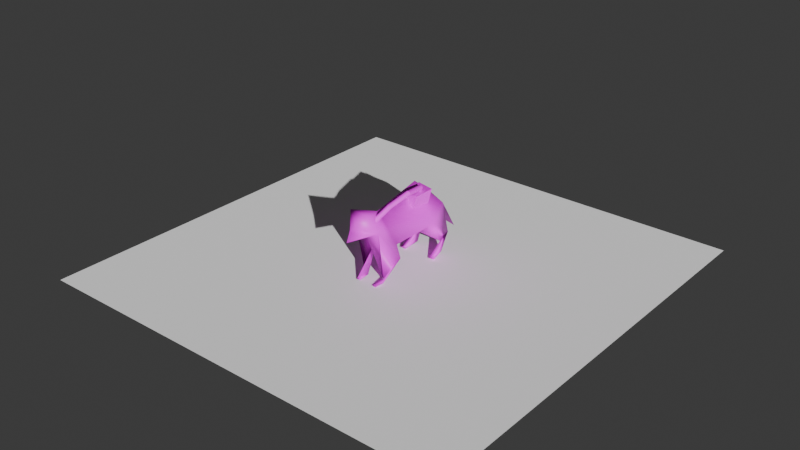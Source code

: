 # Source: CyberRacoonBlend.blend  (saved by Blender 4.1.24; exported with 4.5.12 LTS)
import bpy
from mathutils import Matrix  # noqa: F401  (used for matrix-valued properties, if any)

bpy.ops.wm.read_factory_settings(use_empty=True)
scene = bpy.context.scene
scene.name = 'Scene'

# ---- collections
col_collection = bpy.data.collections.new('Collection'); scene.collection.children.link(col_collection)

# ---- images (referenced by path relative to the original .blend; pixels are not part of the script)
import os
ASSET_DIR = os.environ.get("B2B_ASSET_DIR", "")  # directory of the original .blend (textures are referenced by path, not embedded)
HERE = os.path.dirname(os.path.abspath(__file__))  # packed textures are extracted next to this script under _unpacked/

def load_image(name, relpath, width, height, colorspace="sRGB"):
    """Load a texture the original file referenced (path relative to the .blend, or extracted next to this script)."""
    p = next((c for c in (os.path.join(HERE, relpath), os.path.join(ASSET_DIR, relpath)) if relpath and os.path.exists(c)), "")
    if p:
        img = bpy.data.images.load(p, check_existing=True)
        img.name = name
    else:  # same state as the original file: an image datablock whose file is absent (Cycles renders it pink)
        img = bpy.data.images.new(name, width, height)
        img.source = "FILE"
        img.filepath = "//" + (relpath or name)
    img.colorspace_settings.name = colorspace
    return img
img_10038_racoon_v1_diffuse_jpg = load_image('10038_Racoon_v1_Diffuse.jpg', 'CyberRacoonTexture.png', 1024, 1024, 'sRGB')

# ---- materials (node trees are filled in below, after node groups)
mat_material_004 = bpy.data.materials.new('Material.004')
mat_material_004.use_transparent_shadow = False
mat_material_005 = bpy.data.materials.new('Material.005')
mat_material_005.use_transparent_shadow = False

# ---- material node trees
mat_material_004.use_nodes = True; mat_material_004.node_tree.nodes.clear()
_N = mat_material_004.node_tree.nodes; _L = mat_material_004.node_tree.links
n0 = _N.new('ShaderNodeBsdfPrincipled'); n0.name = 'Principled BSDF'; n0.location = (10, 300)
n1 = _N.new('ShaderNodeOutputMaterial'); n1.name = 'Material Output'; n1.location = (300, 300)
n2 = _N.new('ShaderNodeTexImage'); n2.name = 'Image Texture'; n2.location = (-280, 280)
n2.image = img_10038_racoon_v1_diffuse_jpg
n2.interpolation = 'Closest'
_L.new(n0.outputs[0], n1.inputs[0])
_L.new(n2.outputs[0], n0.inputs[0])
n1.is_active_output = True
mat_material_005.use_nodes = True; mat_material_005.node_tree.nodes.clear()
_N = mat_material_005.node_tree.nodes; _L = mat_material_005.node_tree.links
n0 = _N.new('ShaderNodeBsdfPrincipled'); n0.name = 'Principled BSDF'; n0.location = (10, 300)
n0.inputs[2].default_value = 1.0
n0.inputs[3].default_value = 20.0
n1 = _N.new('ShaderNodeOutputMaterial'); n1.name = 'Material Output'; n1.location = (300, 300)
_L.new(n0.outputs[0], n1.inputs[0])
n1.is_active_output = True

# ---- world
world_world = bpy.data.worlds.new('World'); scene.world = world_world
world_world.use_nodes = True; world_world.node_tree.nodes.clear()
_N = world_world.node_tree.nodes; _L = world_world.node_tree.links
n0 = _N.new('ShaderNodeOutputWorld'); n0.name = 'World Output'; n0.location = (300, 300)
n1 = _N.new('ShaderNodeBackground'); n1.name = 'Background'; n1.location = (10, 300)
n1.inputs[0].default_value = (0.05088, 0.05088, 0.05088, 1.0)
_L.new(n1.outputs[0], n0.inputs[0])
n0.is_active_output = True
world_world.color = (0.05088, 0.05088, 0.05088)
world_world.use_sun_shadow = False
world_world.sun_shadow_jitter_overblur = 0.0

# ---- lights
light_sun = bpy.data.lights.new('Sun', 'SUN')
light_sun.transmission_factor = 0.0
light_sun.energy = 4.11

# ---- meshes
me_10038_racoon_v1_l3_001 = bpy.data.meshes.new('10038_Racoon_v1_L3.001')
me_10038_racoon_v1_l3_001.from_pydata([(0.7249, -13.45, 27.81), (-5.79, -17.63, 22.15), (-8.45, -10.28, 11.48), (-3.84, -13.57, 0.4951), (-2.024, -11.59, 13.51), (-5.254, -13.6, 0.6577), (-2.204, 19.51, 23.23), (-10.11, 8.41, 17.88), (-3.465, 7.699, 11.65), (-6.31, 16.37, 7.098), (-5.911, 21.08, 8.074), (-2.71, 18.38, 15.62), (0.0335, -29.03, 21.11), (-0.5085, -26.6, 24.99), (-4.531, -21.66, 30.06), (-5.128, -6.741, 12.8), (-4.699, -18.89, 0.5352), (-3.143, -18.97, 0.6143), (-7.173, 12.18, 0.7406), (-7.605, 9.473, 0.7922), (-5.722, 9.899, 0.6833), (-8.533, 10.75, 0.5959), (-5.861, 17.77, 0.8441), (-6.128, 13.52, 1.128), (0.1859, 8.159, 31.88), (-0.1056, 33.33, 3.579), (4.162, 20.12, 19.8), (7.531, -8.692, 9.135), (4.313, -6.931, 13.03), (0.4725, -18.89, 19.35), (6.201, 21.06, 7.754), (3.136, 7.514, 11.99), (5.679, 16.86, 5.226), (4.572, 18.29, 10.37), (2.444, -25.93, 25.95), (5.479, -18.37, 22.27), (9.463, 7.857, 17.34), (4.812, -21.35, 29.71), (4.471, -19.31, 0.5887), (2.764, -18.85, 0.6017), (4.803, -15.33, 0.6303), (4.183, -14.4, 1.92), (3.671, -13.51, 0.6355), (8.121, 10.14, 0.8046), (7.261, 14.04, 1.234), (5.802, 9.985, 0.7511), (5.88, 17.58, 0.6144), (1.536, 8.212, 28.51), (3.012, 8.212, 29.86), (1.667, 8.193, 28.36), (3.143, 8.193, 29.71), (1.794, 8.136, 28.22), (3.27, 8.136, 29.57), (1.911, 8.044, 28.1), (3.387, 8.044, 29.45), (2.013, 7.92, 27.98), (3.489, 7.92, 29.33), (2.097, 7.768, 27.89), (3.573, 7.768, 29.24), (2.159, 7.595, 27.82), (3.635, 7.595, 29.17), (2.198, 7.408, 27.78), (3.674, 7.408, 29.13), (2.211, 7.212, 27.77), (3.687, 7.212, 29.12), (2.198, 7.017, 27.78), (3.674, 7.017, 29.13), (2.159, 6.83, 27.82), (3.635, 6.83, 29.17), (2.097, 6.657, 27.89), (3.573, 6.657, 29.24), (2.013, 6.505, 27.98), (3.489, 6.505, 29.33), (1.911, 6.381, 28.1), (3.387, 6.381, 29.45), (1.794, 6.289, 28.22), (3.27, 6.289, 29.57), (1.667, 6.232, 28.36), (3.143, 6.232, 29.71), (1.536, 6.212, 28.51), (3.012, 6.212, 29.86), (1.404, 6.232, 28.65), (2.88, 6.232, 30.0), (1.278, 6.289, 28.79), (2.754, 6.289, 30.14), (1.161, 6.381, 28.92), (2.637, 6.381, 30.27), (1.059, 6.505, 29.03), (2.535, 6.505, 30.38), (0.9747, 6.657, 29.12), (2.451, 6.657, 30.47), (0.9123, 6.83, 29.19), (2.388, 6.83, 30.54), (0.8739, 7.017, 29.23), (2.35, 7.017, 30.58), (0.861, 7.212, 29.24), (2.337, 7.212, 30.59), (0.8739, 7.408, 29.23), (2.35, 7.408, 30.58), (0.9123, 7.595, 29.19), (2.388, 7.595, 30.54), (0.9747, 7.768, 29.12), (2.451, 7.768, 30.47), (1.059, 7.92, 29.03), (2.535, 7.92, 30.38), (1.161, 8.044, 28.92), (2.637, 8.044, 30.27), (1.278, 8.136, 28.79), (2.754, 8.136, 30.14), (1.404, 8.193, 28.65), (2.88, 8.193, 30.0), (4.908, 6.095, 32.24), (4.719, 6.069, 32.29), (5.084, 6.114, 32.16), (5.242, 6.125, 32.04), (5.375, 6.128, 31.9), (5.479, 6.123, 31.73), (5.548, 6.11, 31.55), (5.581, 6.09, 31.35), (5.576, 6.062, 31.16), (5.533, 6.03, 30.97), (5.455, 5.993, 30.8), (5.343, 5.952, 30.64), (5.203, 5.911, 30.51), (5.039, 5.87, 30.41), (4.859, 5.83, 30.34), (4.668, 5.794, 30.32), (4.475, 5.762, 30.32), (4.287, 5.737, 30.37), (4.11, 5.718, 30.45), (3.952, 5.707, 30.57), (3.819, 5.704, 30.71), (3.716, 5.709, 30.88), (3.646, 5.722, 31.06), (3.614, 5.742, 31.26), (3.619, 5.769, 31.45), (3.661, 5.802, 31.64), (3.74, 5.839, 31.81), (3.851, 5.879, 31.97), (3.991, 5.921, 32.1), (4.155, 5.962, 32.2), (4.335, 6.001, 32.27), (4.526, 6.038, 32.3), (6.453, -3.007, 33.47), (6.265, -3.032, 33.52), (6.63, -2.988, 33.39), (6.788, -2.977, 33.27), (6.921, -2.974, 33.13), (7.024, -2.979, 32.96), (7.094, -2.992, 32.78), (7.127, -3.012, 32.59), (7.122, -3.039, 32.39), (7.079, -3.072, 32.2), (7.0, -3.109, 32.03), (6.889, -3.149, 31.87), (6.749, -3.191, 31.74), (6.585, -3.232, 31.64), (6.405, -3.272, 31.58), (6.214, -3.308, 31.55), (6.021, -3.339, 31.56), (5.832, -3.365, 31.6), (5.656, -3.384, 31.69), (5.498, -3.395, 31.8), (5.365, -3.398, 31.95), (5.262, -3.393, 32.11), (5.192, -3.38, 32.3), (5.159, -3.36, 32.49), (5.164, -3.333, 32.68), (5.207, -3.3, 32.87), (5.286, -3.263, 33.05), (5.397, -3.223, 33.2), (5.537, -3.181, 33.33), (5.701, -3.14, 33.43), (5.881, -3.1, 33.5), (6.072, -3.064, 33.53), (4.675, -11.59, 30.4), (4.514, -11.56, 30.51), (4.823, -11.58, 30.27), (4.951, -11.55, 30.13), (5.055, -11.48, 29.97), (5.131, -11.4, 29.82), (5.176, -11.28, 29.66), (5.188, -11.16, 29.51), (5.167, -11.01, 29.38), (5.113, -10.86, 29.27), (5.029, -10.71, 29.18), (4.918, -10.56, 29.11), (4.783, -10.42, 29.08), (4.632, -10.3, 29.07), (4.468, -10.2, 29.1), (4.299, -10.12, 29.16), (4.13, -10.06, 29.24), (3.969, -10.04, 29.35), (3.822, -10.04, 29.48), (3.693, -10.08, 29.62), (3.589, -10.14, 29.78), (3.513, -10.23, 29.94), (3.468, -10.34, 30.09), (3.456, -10.47, 30.24), (3.478, -10.61, 30.37), (3.531, -10.76, 30.49), (3.615, -10.91, 30.58), (3.727, -11.06, 30.64), (3.861, -11.2, 30.67), (4.013, -11.32, 30.68), (4.176, -11.43, 30.65), (4.346, -11.51, 30.59), (3.349, -18.38, 26.66), (3.188, -18.36, 26.77), (3.496, -18.38, 26.53), (3.624, -18.34, 26.39), (3.728, -18.28, 26.24), (3.804, -18.19, 26.08), (3.849, -18.08, 25.92), (3.861, -17.95, 25.77), (3.84, -17.81, 25.64), (3.786, -17.66, 25.53), (3.702, -17.51, 25.44), (3.591, -17.36, 25.37), (3.457, -17.22, 25.34), (3.305, -17.1, 25.33), (3.141, -16.99, 25.36), (2.972, -16.91, 25.42), (2.804, -16.86, 25.5), (2.643, -16.83, 25.61), (2.495, -16.84, 25.74), (2.367, -16.87, 25.89), (2.263, -16.93, 26.04), (2.187, -17.02, 26.2), (2.142, -17.13, 26.35), (2.13, -17.26, 26.5), (2.151, -17.4, 26.63), (2.205, -17.55, 26.75), (2.289, -17.71, 26.84), (2.4, -17.86, 26.9), (2.534, -17.99, 26.94), (2.686, -18.12, 26.94), (2.85, -18.22, 26.91), (3.019, -18.3, 26.86), (-0.3145, 1.6, 25.73), (-0.1944, 1.6, 29.14), (0.3831, 10.17, 28.57), (0.5699, 10.17, 30.72), (4.015, 1.6, 23.11), (6.647, 1.6, 29.79), (4.673, 10.17, 22.36), (6.647, 10.17, 29.79)], [], [(13, 1, 12), (3, 2, 15), (3, 4, 16), (9, 11, 8), (15, 1, 7), (8, 15, 7), (7, 24, 6), (1, 29, 12), (1, 2, 5), (16, 4, 5), (16, 17, 3), (5, 3, 17), (18, 23, 19), (20, 22, 23), (21, 18, 19), (18, 20, 23), (9, 7, 10), (9, 10, 21), (22, 21, 10), (25, 6, 26), (26, 6, 24), (11, 26, 33), (26, 36, 30), (36, 32, 30), (32, 36, 31), (13, 35, 34), (31, 36, 28), (29, 4, 28), (0, 35, 28), (12, 29, 35), (14, 34, 37), (40, 42, 27), (38, 40, 39), (42, 39, 41), (41, 39, 40), (41, 40, 27), (43, 45, 46), (32, 46, 45), (46, 44, 43), (44, 32, 45), (24, 36, 26), (6, 25, 11), (5, 4, 1), (4, 3, 15), (1, 4, 29), (7, 6, 10), (7, 9, 8), (10, 6, 11), (21, 23, 9), (23, 11, 9), (0, 1, 14), (0, 24, 7), (4, 15, 28), (0, 7, 1), (15, 8, 28), (15, 2, 1), (1, 13, 14), (3, 5, 2), (16, 5, 17), (20, 18, 21), (23, 21, 19), (21, 22, 20), (22, 10, 11), (11, 23, 22), (28, 8, 31), (31, 8, 11), (25, 26, 11), (41, 35, 42), (42, 35, 29), (27, 42, 28), (42, 29, 28), (33, 26, 30), (32, 31, 33), (46, 30, 44), (30, 32, 44), (33, 30, 46), (33, 46, 32), (13, 12, 35), (35, 0, 37), (0, 28, 36), (36, 24, 0), (0, 14, 37), (28, 35, 27), (34, 35, 37), (14, 13, 34), (35, 41, 27), (40, 38, 42), (39, 42, 38), (45, 43, 44), (33, 31, 11), (47, 48, 50, 49), (49, 50, 52, 51), (51, 52, 54, 53), (53, 54, 56, 55), (55, 56, 58, 57), (57, 58, 60, 59), (59, 60, 62, 61), (61, 62, 64, 63), (63, 64, 66, 65), (65, 66, 68, 67), (67, 68, 70, 69), (69, 70, 72, 71), (71, 72, 74, 73), (73, 74, 76, 75), (75, 76, 78, 77), (77, 78, 80, 79), (79, 80, 82, 81), (81, 82, 84, 83), (83, 84, 86, 85), (85, 86, 88, 87), (87, 88, 90, 89), (89, 90, 92, 91), (91, 92, 94, 93), (93, 94, 96, 95), (95, 96, 98, 97), (97, 98, 100, 99), (99, 100, 102, 101), (101, 102, 104, 103), (103, 104, 106, 105), (105, 106, 108, 107), (108, 106, 140, 141), (107, 108, 110, 109), (109, 110, 48, 47), (47, 49, 51, 53, 55, 57, 59, 61, 63, 65, 67, 69, 71, 73, 75, 77, 79, 81, 83, 85, 87, 89, 91, 93, 95, 97, 99, 101, 103, 105, 107, 109), (119, 118, 150, 151), (64, 62, 118, 119), (82, 80, 127, 128), (100, 98, 136, 137), (56, 54, 114, 115), (74, 72, 123, 124), (92, 90, 132, 133), (110, 108, 141, 142), (66, 64, 119, 120), (84, 82, 128, 129), (102, 100, 137, 138), (58, 56, 115, 116), (76, 74, 124, 125), (94, 92, 133, 134), (50, 48, 112, 111), (48, 110, 142, 112), (68, 66, 120, 121), (86, 84, 129, 130), (104, 102, 138, 139), (60, 58, 116, 117), (78, 76, 125, 126), (96, 94, 134, 135), (52, 50, 111, 113), (70, 68, 121, 122), (88, 86, 130, 131), (106, 104, 139, 140), (62, 60, 117, 118), (80, 78, 126, 127), (98, 96, 135, 136), (54, 52, 113, 114), (72, 70, 122, 123), (90, 88, 131, 132), (154, 153, 185, 186), (133, 132, 164, 165), (120, 119, 151, 152), (134, 133, 165, 166), (121, 120, 152, 153), (135, 134, 166, 167), (122, 121, 153, 154), (136, 135, 167, 168), (123, 122, 154, 155), (137, 136, 168, 169), (124, 123, 155, 156), (138, 137, 169, 170), (125, 124, 156, 157), (111, 112, 144, 143), (139, 138, 170, 171), (126, 125, 157, 158), (113, 111, 143, 145), (140, 139, 171, 172), (127, 126, 158, 159), (114, 113, 145, 146), (141, 140, 172, 173), (128, 127, 159, 160), (115, 114, 146, 147), (142, 141, 173, 174), (129, 128, 160, 161), (116, 115, 147, 148), (112, 142, 174, 144), (130, 129, 161, 162), (117, 116, 148, 149), (131, 130, 162, 163), (118, 117, 149, 150), (132, 131, 163, 164), (202, 201, 233, 234), (168, 167, 199, 200), (155, 154, 186, 187), (169, 168, 200, 201), (156, 155, 187, 188), (170, 169, 201, 202), (157, 156, 188, 189), (143, 144, 176, 175), (171, 170, 202, 203), (158, 157, 189, 190), (145, 143, 175, 177), (172, 171, 203, 204), (159, 158, 190, 191), (146, 145, 177, 178), (173, 172, 204, 205), (160, 159, 191, 192), (147, 146, 178, 179), (174, 173, 205, 206), (161, 160, 192, 193), (148, 147, 179, 180), (144, 174, 206, 176), (162, 161, 193, 194), (149, 148, 180, 181), (163, 162, 194, 195), (150, 149, 181, 182), (164, 163, 195, 196), (151, 150, 182, 183), (165, 164, 196, 197), (152, 151, 183, 184), (166, 165, 197, 198), (153, 152, 184, 185), (167, 166, 198, 199), (207, 208, 238, 237, 236, 235, 234, 233, 232, 231, 230, 229, 228, 227, 226, 225, 224, 223, 222, 221, 220, 219, 218, 217, 216, 215, 214, 213, 212, 211, 210, 209), (189, 188, 220, 221), (175, 176, 208, 207), (203, 202, 234, 235), (190, 189, 221, 222), (177, 175, 207, 209), (204, 203, 235, 236), (191, 190, 222, 223), (178, 177, 209, 210), (205, 204, 236, 237), (192, 191, 223, 224), (179, 178, 210, 211), (206, 205, 237, 238), (193, 192, 224, 225), (180, 179, 211, 212), (176, 206, 238, 208), (194, 193, 225, 226), (181, 180, 212, 213), (195, 194, 226, 227), (182, 181, 213, 214), (196, 195, 227, 228), (183, 182, 214, 215), (197, 196, 228, 229), (184, 183, 215, 216), (198, 197, 229, 230), (185, 184, 216, 217), (199, 198, 230, 231), (186, 185, 217, 218), (200, 199, 231, 232), (187, 186, 218, 219), (201, 200, 232, 233), (188, 187, 219, 220), (239, 240, 242, 241), (241, 242, 246, 245), (245, 246, 244, 243), (243, 244, 240, 239), (241, 245, 243, 239), (246, 242, 240, 244)])
me_10038_racoon_v1_l3_001.polygons.foreach_set('use_smooth', [1, 1, 1, 1, 1, 1, 1, 1, 1, 1, 1, 1, 1, 1, 1, 1, 1, 1, 1, 1, 1, 1, 1, 1, 1, 1, 1, 1, 1, 1, 1, 1, 1, 1, 1, 1, 1, 1, 1, 1, 1, 1, 1, 1, 1, 1, 1, 1, 1, 1, 1, 1, 1, 1, 1, 1, 1, 1, 1, 1, 1, 1, 1, 1, 1, 1, 1, 1, 1, 1, 1, 1, 1, 1, 1, 1, 1, 1, 1, 1, 1, 1, 1, 1, 1, 1, 1, 1, 1, 1, 0, 0, 0, 0, 0, 0, 0, 0, 0, 0, 0, 0, 0, 0, 0, 0, 0, 0, 0, 0, 0, 0, 0, 0, 0, 0, 0, 0, 0, 0, 0, 0, 0, 0, 0, 0, 0, 0, 0, 0, 0, 0, 0, 0, 0, 0, 0, 0, 0, 0, 0, 0, 0, 0, 0, 0, 0, 0, 0, 0, 0, 0, 0, 0, 0, 0, 0, 0, 0, 0, 0, 0, 0, 0, 0, 0, 0, 0, 0, 0, 0, 0, 0, 0, 0, 0, 0, 0, 0, 0, 0, 0, 0, 0, 0, 0, 0, 0, 0, 0, 0, 0, 0, 0, 0, 0, 0, 0, 0, 0, 0, 0, 0, 0, 0, 0, 0, 0, 0, 0, 0, 0, 0, 0, 0, 0, 0, 0, 0, 0, 0, 0, 0, 0, 0, 0, 0, 0, 0, 0, 0, 0, 0, 0, 0, 0, 0, 0, 0, 0, 0, 0, 0, 0, 0, 0, 0, 0, 0, 0, 0, 0, 0, 0, 0, 0, 0, 0])
_uv = me_10038_racoon_v1_l3_001.uv_layers.new(name='UVMap')
_uv.uv.foreach_set('vector', [0.8482, 0.4095, 0.7363, 0.3522, 0.8922, 0.3603, 0.6553, 0.1059, 0.6401, 0.2242, 0.5923, 0.248, 0.7144, 0.09082, 0.7154, 0.2249, 0.6918, 0.06324, 0.8656, 0.5098, 0.9534, 0.6062, 0.8077, 0.6038, 0.5923, 0.248, 0.7363, 0.3522, 0.3699, 0.2778, 0.412, 0.2282, 0.5923, 0.248, 0.3699, 0.2778, 0.3699, 0.2778, 0.3718, 0.4317, 0.2118, 0.3485, 0.7363, 0.3522, 0.799, 0.3042, 0.8922, 0.3603, 0.7363, 0.3522, 0.6401, 0.2242, 0.6714, 0.0916, 0.6918, 0.06324, 0.7154, 0.2249, 0.6714, 0.0916, 0.6918, 0.06324, 0.7075, 0.07154, 0.7144, 0.09082, 0.2448, 0.4195, 0.2253, 0.4265, 0.2272, 0.4026, 0.4826, 0.09942, 0.4729, 0.1046, 0.4823, 0.06054, 0.3027, 0.09228, 0.2959, 0.1084, 0.283, 0.0908, 0.4759, 0.1921, 0.4711, 0.1922, 0.4797, 0.1434, 0.4416, 0.1116, 0.4356, 0.08634, 0.4463, 0.1044, 0.2561, 0.173, 0.3699, 0.2778, 0.2027, 0.2076, 0.2561, 0.173, 0.2027, 0.2076, 0.2472, 0.08399, 0.2025, 0.1139, 0.2472, 0.08399, 0.2027, 0.2076, 0.8863, 0.6446, 0.7022, 0.8184, 0.7195, 0.7687, 0.7195, 0.7687, 0.7022, 0.8184, 0.5604, 0.8839, 0.8173, 0.9181, 0.7843, 0.9281, 0.8203, 0.8439, 0.7195, 0.7687, 0.5642, 0.7229, 0.731, 0.6594, 0.5642, 0.7229, 0.6773, 0.6134, 0.731, 0.6594, 0.6773, 0.6134, 0.5642, 0.7229, 0.5282, 0.6709, 0.07138, 0.8601, 0.1834, 0.812, 0.1075, 0.8686, 0.5282, 0.6709, 0.5642, 0.7229, 0.3684, 0.7091, 0.0914, 0.3221, 0.113, 0.3867, 0.07548, 0.4029, 0.2783, 0.8908, 0.1834, 0.812, 0.3684, 0.7091, 0.06133, 0.7966, 0.1416, 0.7556, 0.1834, 0.812, 0.1736, 0.913, 0.1075, 0.8686, 0.1677, 0.8832, 0.421, 0.4612, 0.4387, 0.4721, 0.3708, 0.5526, 0.8396, 0.1169, 0.8403, 0.1529, 0.8325, 0.1534, 0.9094, 0.1443, 0.9111, 0.1192, 0.9139, 0.1447, 0.8721, 0.1496, 0.872, 0.1276, 0.8788, 0.1457, 0.238, 0.5559, 0.2553, 0.5283, 0.309, 0.6537, 0.2378, 0.4568, 0.2566, 0.4565, 0.2458, 0.4901, 0.2637, 0.4751, 0.2458, 0.4901, 0.2566, 0.4565, 0.2458, 0.4901, 0.2201, 0.4596, 0.2378, 0.4568, 0.6765, 0.5463, 0.6441, 0.5533, 0.6415, 0.545, 0.5604, 0.8839, 0.5642, 0.7229, 0.7195, 0.7687, 0.2118, 0.3485, 0.0504, 0.189, 0.2139, 0.3096, 0.6714, 0.0916, 0.7154, 0.2249, 0.7363, 0.3522, 0.5232, 0.6232, 0.4912, 0.4667, 0.5609, 0.5718, 0.7363, 0.3522, 0.7154, 0.2249, 0.799, 0.3042, 0.3699, 0.2778, 0.2118, 0.3485, 0.2027, 0.2076, 0.3699, 0.2778, 0.2561, 0.173, 0.412, 0.2282, 0.9392, 0.5062, 0.9566, 0.5871, 0.9534, 0.6062, 0.2472, 0.08399, 0.283, 0.0908, 0.2561, 0.173, 0.8514, 0.4527, 0.9534, 0.6062, 0.8656, 0.5098, 0.6558, 0.4379, 0.7363, 0.3522, 0.7598, 0.4248, 0.6558, 0.4379, 0.3718, 0.4317, 0.3699, 0.2778, 0.113, 0.3867, 0.1384, 0.496, 0.07548, 0.4029, 0.6558, 0.4379, 0.3699, 0.2778, 0.7363, 0.3522, 0.1384, 0.496, 0.1237, 0.6056, 0.07548, 0.4029, 0.5923, 0.248, 0.6401, 0.2242, 0.7363, 0.3522, 0.7363, 0.3522, 0.8482, 0.4095, 0.7689, 0.4262, 0.6553, 0.1059, 0.6714, 0.0916, 0.6401, 0.2242, 0.8467, 0.23, 0.8435, 0.2326, 0.8435, 0.2215, 0.1706, 0.4574, 0.1935, 0.4577, 0.2153, 0.4586, 0.4858, 0.1863, 0.4759, 0.1921, 0.4797, 0.1434, 0.2153, 0.4586, 0.1907, 0.4937, 0.1706, 0.4574, 0.8753, 0.4363, 0.9392, 0.5062, 0.9534, 0.6062, 0.9534, 0.6062, 0.8514, 0.4527, 0.8753, 0.4363, 0.07548, 0.4029, 0.1237, 0.6056, 0.07906, 0.6352, 0.07906, 0.6352, 0.1237, 0.6056, 0.1059, 0.7491, 0.8863, 0.6446, 0.7195, 0.7687, 0.7248, 0.7451, 0.238, 0.5559, 0.1834, 0.812, 0.2277, 0.5508, 0.2277, 0.5508, 0.1834, 0.812, 0.1416, 0.7556, 0.3708, 0.5526, 0.4387, 0.4721, 0.3823, 0.6313, 0.4387, 0.4721, 0.4474, 0.619, 0.3823, 0.6313, 0.7138, 0.7109, 0.7195, 0.7687, 0.731, 0.6594, 0.8703, 0.8035, 0.9308, 0.909, 0.8203, 0.8439, 0.7322, 0.5925, 0.731, 0.6594, 0.6765, 0.5463, 0.731, 0.6594, 0.6773, 0.6134, 0.6765, 0.5463, 0.8203, 0.8439, 0.7925, 0.8102, 0.8588, 0.75, 0.8203, 0.8439, 0.8588, 0.75, 0.8703, 0.8035, 0.07138, 0.8601, 0.03823, 0.822, 0.1834, 0.812, 0.1834, 0.812, 0.2783, 0.8908, 0.1677, 0.8832, 0.2783, 0.8908, 0.3684, 0.7091, 0.5642, 0.7229, 0.5642, 0.7229, 0.5604, 0.8839, 0.2783, 0.8908, 0.2783, 0.8908, 0.1736, 0.913, 0.1677, 0.8832, 0.3684, 0.7091, 0.1834, 0.812, 0.309, 0.6537, 0.1075, 0.8686, 0.1834, 0.812, 0.1677, 0.8832, 0.1736, 0.913, 0.07138, 0.8601, 0.1075, 0.8686, 0.1834, 0.812, 0.238, 0.5559, 0.309, 0.6537, 0.1813, 0.4182, 0.1874, 0.403, 0.2044, 0.4206, 0.8296, 0.2298, 0.827, 0.2326, 0.8251, 0.2108, 0.5498, 0.08994, 0.5409, 0.1116, 0.5384, 0.08757, 0.8203, 0.8439, 0.9308, 0.909, 0.8173, 0.9181, 1.0, 0.5, 1.0, 1.0, 0.9688, 1.0, 0.9688, 0.5, 0.9688, 0.5, 0.9688, 1.0, 0.9375, 1.0, 0.9375, 0.5, 0.9375, 0.5, 0.9375, 1.0, 0.9062, 1.0, 0.9062, 0.5, 0.9062, 0.5, 0.9062, 1.0, 0.875, 1.0, 0.875, 0.5, 0.875, 0.5, 0.875, 1.0, 0.8438, 1.0, 0.8438, 0.5, 0.8438, 0.5, 0.8438, 1.0, 0.8125, 1.0, 0.8125, 0.5, 0.8125, 0.5, 0.8125, 1.0, 0.7812, 1.0, 0.7812, 0.5, 0.7812, 0.5, 0.7812, 1.0, 0.75, 1.0, 0.75, 0.5, 0.75, 0.5, 0.75, 1.0, 0.7188, 1.0, 0.7188, 0.5, 0.7188, 0.5, 0.7188, 1.0, 0.6875, 1.0, 0.6875, 0.5, 0.6875, 0.5, 0.6875, 1.0, 0.6562, 1.0, 0.6562, 0.5, 0.6562, 0.5, 0.6562, 1.0, 0.625, 1.0, 0.625, 0.5, 0.625, 0.5, 0.625, 1.0, 0.5938, 1.0, 0.5938, 0.5, 0.5938, 0.5, 0.5938, 1.0, 0.5625, 1.0, 0.5625, 0.5, 0.5625, 0.5, 0.5625, 1.0, 0.5312, 1.0, 0.5312, 0.5, 0.5312, 0.5, 0.5312, 1.0, 0.5, 1.0, 0.5, 0.5, 0.5, 0.5, 0.5, 1.0, 0.4688, 1.0, 0.4688, 0.5, 0.4688, 0.5, 0.4688, 1.0, 0.4375, 1.0, 0.4375, 0.5, 0.4375, 0.5, 0.4375, 1.0, 0.4062, 1.0, 0.4062, 0.5, 0.4062, 0.5, 0.4062, 1.0, 0.375, 1.0, 0.375, 0.5, 0.375, 0.5, 0.375, 1.0, 0.3438, 1.0, 0.3438, 0.5, 0.3438, 0.5, 0.3438, 1.0, 0.3125, 1.0, 0.3125, 0.5, 0.3125, 0.5, 0.3125, 1.0, 0.2812, 1.0, 0.2812, 0.5, 0.2812, 0.5, 0.2812, 1.0, 0.25, 1.0, 0.25, 0.5, 0.25, 0.5, 0.25, 1.0, 0.2188, 1.0, 0.2188, 0.5, 0.2188, 0.5, 0.2188, 1.0, 0.1875, 1.0, 0.1875, 0.5, 0.1875, 0.5, 0.1875, 1.0, 0.1562, 1.0, 0.1562, 0.5, 0.1562, 0.5, 0.1562, 1.0, 0.125, 1.0, 0.125, 0.5, 0.125, 0.5, 0.125, 1.0, 0.09375, 1.0, 0.09375, 0.5, 0.09375, 0.5, 0.09375, 1.0, 0.0625, 1.0, 0.0625, 0.5, 0.01426, 0.008157, 0.01471, 0.007813, 0.108, 0.015, 0.1083, 0.01542, 0.0625, 0.5, 0.0625, 1.0, 0.03125, 1.0, 0.03125, 0.5, 0.03125, 0.5, 0.03125, 1.0, 0.0, 1.0, 0.0, 0.5, 0.75, 0.49, 0.7968, 0.4854, 0.8418, 0.4717, 0.8833, 0.4496, 0.9197, 0.4197, 0.9496, 0.3833, 0.9717, 0.3418, 0.9854, 0.2968, 0.99, 0.25, 0.9854, 0.2032, 0.9717, 0.1582, 0.9496, 0.1167, 0.9197, 0.08029, 0.8833, 0.05045, 0.8418, 0.02827, 0.7968, 0.01461, 0.75, 0.01, 0.7032, 0.01461, 0.6582, 0.02827, 0.6167, 0.05045, 0.5803, 0.08029, 0.5504, 0.1167, 0.5283, 0.1582, 0.5146, 0.2032, 0.51, 0.25, 0.5146, 0.2968, 0.5283, 0.3418, 0.5504, 0.3833, 0.5803, 0.4197, 0.6167, 0.4496, 0.6582, 0.4717, 0.7032, 0.4854, 0.01816, 0.01346, 0.019, 0.01333, 0.1278, 0.01763, 0.1259, 0.01801, 0.01016, 0.01061, 0.01031, 0.01058, 0.019, 0.01333, 0.01816, 0.01346, 0.01346, 0.007937, 0.01284, 0.008355, 0.01472, 0.0114, 0.01497, 0.01089, 0.0157, 0.006966, 0.01586, 0.00678, 0.02074, 0.008269, 0.02149, 0.008339, 0.01128, 0.01011, 0.01173, 0.009851, 0.02203, 0.01202, 0.02137, 0.01244, 0.01114, 0.009595, 0.01072, 0.009936, 0.01541, 0.01305, 0.015, 0.01273, 0.01572, 0.006641, 0.01545, 0.006753, 0.01735, 0.009014, 0.01819, 0.008686, 0.01377, 0.008513, 0.01426, 0.008157, 0.1083, 0.01542, 0.1083, 0.01589, 0.01012, 0.01055, 0.01016, 0.01061, 0.01816, 0.01346, 0.01736, 0.01349, 0.01406, 0.007551, 0.01346, 0.007937, 0.01497, 0.01089, 0.01537, 0.01037, 0.01544, 0.007207, 0.0157, 0.006966, 0.02149, 0.008339, 0.02215, 0.008513, 0.01088, 0.01033, 0.01128, 0.01011, 0.02137, 0.01244, 0.02063, 0.01281, 0.01165, 0.009206, 0.01114, 0.009595, 0.015, 0.01273, 0.01475, 0.01234, 0.01587, 0.00661, 0.01572, 0.006641, 0.01819, 0.008686, 0.01905, 0.008446, 0.01274, 0.009219, 0.01326, 0.00887, 0.1082, 0.01639, 0.108, 0.0169, 0.01326, 0.00887, 0.01377, 0.008513, 0.1083, 0.01589, 0.1082, 0.01639, 0.0102, 0.01042, 0.01012, 0.01055, 0.01736, 0.01349, 0.01662, 0.01344, 0.01461, 0.007216, 0.01406, 0.007551, 0.01537, 0.01037, 0.01592, 0.009874, 0.01511, 0.007493, 0.01544, 0.007207, 0.02215, 0.008513, 0.1076, 0.01464, 0.01055, 0.01049, 0.01088, 0.01033, 0.02063, 0.01281, 0.01983, 0.01311, 0.01223, 0.008785, 0.01165, 0.009206, 0.01475, 0.01234, 0.01465, 0.01189, 0.01592, 0.006659, 0.01587, 0.00661, 0.01905, 0.008446, 0.01991, 0.008305, 0.01222, 0.009549, 0.01274, 0.009219, 0.108, 0.0169, 0.1075, 0.0174, 0.0104, 0.01022, 0.0102, 0.01042, 0.01662, 0.01344, 0.01596, 0.01329, 0.01507, 0.006946, 0.01461, 0.007216, 0.01592, 0.009874, 0.01659, 0.009415, 0.01471, 0.007813, 0.01511, 0.007493, 0.1076, 0.01464, 0.108, 0.015, 0.01031, 0.01058, 0.01055, 0.01049, 0.01983, 0.01311, 0.019, 0.01333, 0.01284, 0.008355, 0.01223, 0.008785, 0.01465, 0.01189, 0.01472, 0.0114, 0.01586, 0.00678, 0.01592, 0.006659, 0.01991, 0.008305, 0.02074, 0.008269, 0.01173, 0.009851, 0.01222, 0.009549, 0.1075, 0.0174, 0.02203, 0.01202, 0.01072, 0.009936, 0.0104, 0.01022, 0.01596, 0.01329, 0.01541, 0.01305, 0.01545, 0.006753, 0.01507, 0.006946, 0.01659, 0.009415, 0.01735, 0.009014, 0.1217, 0.01921, 0.1228, 0.01882, 0.1375, 0.09266, 0.1372, 0.09312, 0.01819, 0.008686, 0.01735, 0.009014, 0.1463, 0.02054, 0.1492, 0.02061, 0.01736, 0.01349, 0.01816, 0.01346, 0.1259, 0.01801, 0.1242, 0.01842, 0.01905, 0.008446, 0.01819, 0.008686, 0.1492, 0.02061, 0.1512, 0.02052, 0.01662, 0.01344, 0.01736, 0.01349, 0.1242, 0.01842, 0.1228, 0.01882, 0.01991, 0.008305, 0.01905, 0.008446, 0.1512, 0.02052, 0.1454, 0.0495, 0.01596, 0.01329, 0.01662, 0.01344, 0.1228, 0.01882, 0.1217, 0.01921, 0.02074, 0.008269, 0.01991, 0.008305, 0.1454, 0.0495, 0.1457, 0.04898, 0.01541, 0.01305, 0.01596, 0.01329, 0.1217, 0.01921, 0.1211, 0.01958, 0.02149, 0.008339, 0.02074, 0.008269, 0.1457, 0.04898, 0.1454, 0.04832, 0.015, 0.01273, 0.01541, 0.01305, 0.1211, 0.01958, 0.1209, 0.0199, 0.02215, 0.008513, 0.02149, 0.008339, 0.1454, 0.04832, 0.1514, 0.01833, 0.01475, 0.01234, 0.015, 0.01273, 0.1209, 0.0199, 0.1215, 0.02016, 0.108, 0.0169, 0.1082, 0.01639, 0.1429, 0.01625, 0.1407, 0.01621, 0.1076, 0.01464, 0.02215, 0.008513, 0.1514, 0.01833, 0.1502, 0.01767, 0.01465, 0.01189, 0.01475, 0.01234, 0.1215, 0.02016, 0.123, 0.02035, 0.1075, 0.0174, 0.108, 0.0169, 0.1407, 0.01621, 0.1385, 0.01627, 0.108, 0.015, 0.1076, 0.01464, 0.1502, 0.01767, 0.1487, 0.01712, 0.01472, 0.0114, 0.01465, 0.01189, 0.123, 0.02035, 0.1254, 0.02043, 0.02203, 0.01202, 0.1075, 0.0174, 0.1385, 0.01627, 0.1363, 0.01643, 0.1083, 0.01542, 0.108, 0.015, 0.1487, 0.01712, 0.1469, 0.01669, 0.01497, 0.01089, 0.01472, 0.0114, 0.1254, 0.02043, 0.1289, 0.02044, 0.02137, 0.01244, 0.02203, 0.01202, 0.1363, 0.01643, 0.1341, 0.01665, 0.1083, 0.01589, 0.1083, 0.01542, 0.1469, 0.01669, 0.145, 0.01641, 0.01537, 0.01037, 0.01497, 0.01089, 0.1289, 0.02044, 0.1332, 0.02039, 0.02063, 0.01281, 0.02137, 0.01244, 0.1341, 0.01665, 0.1319, 0.01693, 0.1082, 0.01639, 0.1083, 0.01589, 0.145, 0.01641, 0.1429, 0.01625, 0.01592, 0.009874, 0.01537, 0.01037, 0.1332, 0.02039, 0.1379, 0.02037, 0.01983, 0.01311, 0.02063, 0.01281, 0.1319, 0.01693, 0.1298, 0.01726, 0.01659, 0.009415, 0.01592, 0.009874, 0.1379, 0.02037, 0.1424, 0.02043, 0.019, 0.01333, 0.01983, 0.01311, 0.1298, 0.01726, 0.1278, 0.01763, 0.01735, 0.009014, 0.01659, 0.009415, 0.1424, 0.02043, 0.1463, 0.02054, 0.1474, 0.09298, 0.1474, 0.0934, 0.007358, 0.0962, 0.007461, 0.09593, 0.1457, 0.04898, 0.1454, 0.0495, 0.1466, 0.09424, 0.1471, 0.09383, 0.1211, 0.01958, 0.1217, 0.01921, 0.1372, 0.09312, 0.1371, 0.09359, 0.1454, 0.04832, 0.1457, 0.04898, 0.1471, 0.09383, 0.1474, 0.0934, 0.1209, 0.0199, 0.1211, 0.01958, 0.1371, 0.09359, 0.006888, 0.09212, 0.1514, 0.01833, 0.1454, 0.04832, 0.1474, 0.0934, 0.1474, 0.09298, 0.1215, 0.02016, 0.1209, 0.0199, 0.006888, 0.09212, 0.007243, 0.09257, 0.1407, 0.01621, 0.1429, 0.01625, 0.1454, 0.09136, 0.1446, 0.09119, 0.1502, 0.01767, 0.1514, 0.01833, 0.1474, 0.09298, 0.1473, 0.09258, 0.123, 0.02035, 0.1215, 0.02016, 0.007243, 0.09257, 0.007819, 0.09296, 0.1385, 0.01627, 0.1407, 0.01621, 0.1446, 0.09119, 0.1438, 0.09108, 0.1487, 0.01712, 0.1502, 0.01767, 0.1473, 0.09258, 0.1471, 0.09221, 0.1254, 0.02043, 0.123, 0.02035, 0.007819, 0.09296, 0.008594, 0.09328, 0.1363, 0.01643, 0.1385, 0.01627, 0.1438, 0.09108, 0.1429, 0.09104, 0.1469, 0.01669, 0.1487, 0.01712, 0.1471, 0.09221, 0.1466, 0.09188, 0.1289, 0.02044, 0.1254, 0.02043, 0.008594, 0.09328, 0.1399, 0.09545, 0.1341, 0.01665, 0.1363, 0.01643, 0.1429, 0.09104, 0.142, 0.09107, 0.145, 0.01641, 0.1469, 0.01669, 0.1466, 0.09188, 0.1461, 0.09159, 0.1332, 0.02039, 0.1289, 0.02044, 0.1399, 0.09545, 0.141, 0.09557, 0.1319, 0.01693, 0.1341, 0.01665, 0.142, 0.09107, 0.1411, 0.09117, 0.1429, 0.01625, 0.145, 0.01641, 0.1461, 0.09159, 0.1454, 0.09136, 0.1379, 0.02037, 0.1332, 0.02039, 0.141, 0.09557, 0.1421, 0.09557, 0.1298, 0.01726, 0.1319, 0.01693, 0.1411, 0.09117, 0.1402, 0.09133, 0.1424, 0.02043, 0.1379, 0.02037, 0.1421, 0.09557, 0.1432, 0.09547, 0.1278, 0.01763, 0.1298, 0.01726, 0.1402, 0.09133, 0.1394, 0.09157, 0.1463, 0.02054, 0.1424, 0.02043, 0.1432, 0.09547, 0.1442, 0.09526, 0.1259, 0.01801, 0.1278, 0.01763, 0.1394, 0.09157, 0.1386, 0.09188, 0.1492, 0.02061, 0.1463, 0.02054, 0.1442, 0.09526, 0.1452, 0.09498, 0.1242, 0.01842, 0.1259, 0.01801, 0.1386, 0.09188, 0.138, 0.09224, 0.1512, 0.02052, 0.1492, 0.02061, 0.1452, 0.09498, 0.146, 0.09463, 0.1228, 0.01882, 0.1242, 0.01842, 0.138, 0.09224, 0.1375, 0.09266, 0.1454, 0.0495, 0.1512, 0.02052, 0.146, 0.09463, 0.1466, 0.09424, 0.2968, 0.4854, 0.25, 0.49, 0.2032, 0.4854, 0.1582, 0.4717, 0.1167, 0.4496, 0.08029, 0.4197, 0.05045, 0.3833, 0.02827, 0.3418, 0.01461, 0.2968, 0.01, 0.25, 0.01461, 0.2032, 0.02827, 0.1582, 0.05045, 0.1167, 0.08029, 0.08029, 0.1167, 0.05045, 0.1582, 0.02827, 0.2032, 0.01461, 0.25, 0.01, 0.2968, 0.01461, 0.3418, 0.02827, 0.3833, 0.05045, 0.4197, 0.08029, 0.4496, 0.1167, 0.4717, 0.1582, 0.4854, 0.2032, 0.49, 0.25, 0.4854, 0.2968, 0.4717, 0.3418, 0.4496, 0.3833, 0.4197, 0.4197, 0.3833, 0.4496, 0.3418, 0.4717, 0.007243, 0.09257, 0.006888, 0.09212, 0.002095, 0.09673, 0.002268, 0.09699, 0.1446, 0.09119, 0.1454, 0.09136, 0.006555, 0.09488, 0.006142, 0.09477, 0.1473, 0.09258, 0.1474, 0.09298, 0.007461, 0.09593, 0.007464, 0.09567, 0.007819, 0.09296, 0.007243, 0.09257, 0.002268, 0.09699, 0.002546, 0.0972, 0.1438, 0.09108, 0.1446, 0.09119, 0.006142, 0.09477, 0.005682, 0.09472, 0.1471, 0.09221, 0.1473, 0.09258, 0.007464, 0.09567, 0.007368, 0.09542, 0.008594, 0.09328, 0.007819, 0.09296, 0.002546, 0.0972, 0.002917, 0.09738, 0.1429, 0.09104, 0.1438, 0.09108, 0.005682, 0.09472, 0.005188, 0.09471, 0.1466, 0.09188, 0.1471, 0.09221, 0.007368, 0.09542, 0.007179, 0.09521, 0.1399, 0.09545, 0.008594, 0.09328, 0.002917, 0.09738, 0.003365, 0.09749, 0.142, 0.09107, 0.1429, 0.09104, 0.005188, 0.09471, 0.004677, 0.09474, 0.1461, 0.09159, 0.1466, 0.09188, 0.007179, 0.09521, 0.006904, 0.09502, 0.141, 0.09557, 0.1399, 0.09545, 0.003365, 0.09749, 0.003873, 0.09755, 0.1411, 0.09117, 0.142, 0.09107, 0.004677, 0.09474, 0.004166, 0.09483, 0.1454, 0.09136, 0.1461, 0.09159, 0.006904, 0.09502, 0.006555, 0.09488, 0.1421, 0.09557, 0.141, 0.09557, 0.003873, 0.09755, 0.004416, 0.09754, 0.1402, 0.09133, 0.1411, 0.09117, 0.004166, 0.09483, 0.003674, 0.09497, 0.1432, 0.09547, 0.1421, 0.09557, 0.004416, 0.09754, 0.004971, 0.09748, 0.1394, 0.09157, 0.1402, 0.09133, 0.003674, 0.09497, 0.003217, 0.09514, 0.1442, 0.09526, 0.1432, 0.09547, 0.004971, 0.09748, 0.005514, 0.09736, 0.1386, 0.09188, 0.1394, 0.09157, 0.003217, 0.09514, 0.002814, 0.09536, 0.1452, 0.09498, 0.1442, 0.09526, 0.005514, 0.09736, 0.006023, 0.09718, 0.138, 0.09224, 0.1386, 0.09188, 0.002814, 0.09536, 0.00248, 0.09561, 0.146, 0.09463, 0.1452, 0.09498, 0.006023, 0.09718, 0.006477, 0.09697, 0.1375, 0.09266, 0.138, 0.09224, 0.00248, 0.09561, 0.002231, 0.09588, 0.1466, 0.09424, 0.146, 0.09463, 0.006477, 0.09697, 0.006859, 0.09673, 0.1372, 0.09312, 0.1375, 0.09266, 0.002231, 0.09588, 0.002079, 0.09617, 0.1471, 0.09383, 0.1466, 0.09424, 0.006859, 0.09673, 0.007156, 0.09647, 0.1371, 0.09359, 0.1372, 0.09312, 0.002079, 0.09617, 0.002032, 0.09646, 0.1474, 0.0934, 0.1471, 0.09383, 0.007156, 0.09647, 0.007358, 0.0962, 0.006888, 0.09212, 0.1371, 0.09359, 0.002032, 0.09646, 0.002095, 0.09673, -0.05823, 0.1025, -0.05823, 0.0308, 0.01347, 0.0308, 0.01347, 0.1025, 0.006066, 0.1041, 0.006841, 0.00135, 0.1569, 0.00135, 0.1561, 0.1041, 0.006118, 0.1041, 0.006118, 0.0005746, 0.1569, -0.0009756, 0.1569, 0.1025, 0.0724, 0.1033, 0.0724, 0.002125, 0.1441, 0.002125, 0.1441, 0.1033, 0.125, 0.5, 0.375, 0.5, 0.375, 0.75, 0.125, 0.75, 0.0006923, 0.1052, 0.0006923, -0.001372, 0.0724, -0.001372, 0.0724, 0.1052])
me_10038_racoon_v1_l3_001.materials.append(mat_material_004)
me_10038_racoon_v1_l3_001.update()
me_10038_racoon_v1_l3_001.normals_split_custom_set([tuple(v) for v in zip(*[iter([-0.1952, -0.9319, 0.3057, -0.9636, -0.2638, -0.04398, 0.03035, -0.9401, -0.3395, 0.5311, 0.3977, -0.7481, -0.9657, 0.2542, -0.05228, -0.5728, 0.2729, -0.7729, 0.5311, 0.3977, -0.7481, 0.6022, -0.4102, -0.6849, 0.1056, -0.8997, -0.4236, -0.8763, -0.4726, 0.09369, 0.3783, 0.5378, -0.7535, -0.1802, -0.06457, -0.9815, -0.5728, 0.2729, -0.7729, -0.9636, -0.2638, -0.04398, -0.9984, 0.04118, 0.03985, -0.1802, -0.06457, -0.9815, -0.5728, 0.2729, -0.7729, -0.9984, 0.04118, 0.03985, -0.9984, 0.04118, 0.03985, 0.01829, 0.1263, 0.9918, -0.3542, 0.6864, 0.6351, -0.9636, -0.2638, -0.04398, -0.1118, -0.5678, -0.8156, 0.03035, -0.9401, -0.3395, -0.9636, -0.2638, -0.04398, -0.9657, 0.2542, -0.05228, -0.6932, 0.3922, -0.6047, 0.1056, -0.8997, -0.4236, 0.6022, -0.4102, -0.6849, -0.6932, 0.3922, -0.6047, 0.1056, -0.8997, -0.4236, -0.6501, 0.7596, -0.01737, 0.5311, 0.3977, -0.7481, -0.6932, 0.3922, -0.6047, 0.5311, 0.3977, -0.7481, -0.6501, 0.7596, -0.01737, 0.7831, -0.564, 0.262, 0.7815, -0.2961, 0.5491, 0.03609, -0.9988, 0.0338, 0.3393, -0.9404, -0.02091, 0.1193, 0.6085, -0.7845, 0.7815, -0.2961, 0.5491, -0.6735, -0.6787, -0.2929, 0.7831, -0.564, 0.262, 0.03609, -0.9988, 0.0338, 0.7831, -0.564, 0.262, 0.3393, -0.9404, -0.02091, 0.7815, -0.2961, 0.5491, -0.8763, -0.4726, 0.09369, -0.9984, 0.04118, 0.03985, -0.1604, 0.9649, -0.2081, -0.8763, -0.4726, 0.09369, -0.1604, 0.9649, -0.2081, -0.6735, -0.6787, -0.2929, 0.1193, 0.6085, -0.7845, -0.6735, -0.6787, -0.2929, -0.1604, 0.9649, -0.2081, 0.01265, 0.6642, -0.7474, -0.3542, 0.6864, 0.6351, 0.642, 0.6721, 0.3691, 0.642, 0.6721, 0.3691, -0.3542, 0.6864, 0.6351, 0.01829, 0.1263, 0.9918, 0.3783, 0.5378, -0.7535, 0.642, 0.6721, 0.3691, -0.8693, 0.3472, -0.3519, 0.642, 0.6721, 0.3691, 0.9985, -0.05264, -0.01467, 0.1717, 0.9417, -0.2892, 0.9985, -0.05264, -0.01467, -0.3024, -0.9426, 0.1418, 0.1717, 0.9417, -0.2892, -0.3024, -0.9426, 0.1418, 0.9985, -0.05264, -0.01467, 0.2213, -0.1407, -0.965, -0.1952, -0.9319, 0.3057, 0.9906, -0.1259, -0.05307, 0.4903, -0.8712, 0.02399, 0.2213, -0.1407, -0.965, 0.9985, -0.05264, -0.01467, 0.7019, 0.2156, -0.6788, -0.1118, -0.5678, -0.8156, 0.6022, -0.4102, -0.6849, 0.7019, 0.2156, -0.6788, 0.1761, 0.3088, 0.9347, 0.9906, -0.1259, -0.05307, 0.7019, 0.2156, -0.6788, 0.03035, -0.9401, -0.3395, -0.1118, -0.5678, -0.8156, 0.9906, -0.1259, -0.05307, -0.6785, -0.2107, 0.7037, 0.4903, -0.8712, 0.02399, 0.6984, -0.1387, 0.7022, 0.8452, -0.2755, -0.458, -0.4074, 0.4671, -0.7848, 0.7928, 0.5559, -0.2499, 0.4502, -0.8928, 0.01329, 0.8452, -0.2755, -0.458, -0.344, -0.9363, -0.07113, -0.4074, 0.4671, -0.7848, -0.344, -0.9363, -0.07113, -0.4215, -0.7594, 0.4957, -0.4215, -0.7594, 0.4957, -0.344, -0.9363, -0.07113, 0.8452, -0.2755, -0.458, -0.4215, -0.7594, 0.4957, 0.8452, -0.2755, -0.458, 0.7928, 0.5559, -0.2499, 0.6814, -0.7317, -0.01517, -0.3195, -0.9374, -0.1388, -0.1611, 0.6209, -0.7672, -0.3024, -0.9426, 0.1418, -0.1611, 0.6209, -0.7672, -0.3195, -0.9374, -0.1388, -0.1611, 0.6209, -0.7672, 0.9975, 0.02105, 0.06708, 0.6814, -0.7317, -0.01517, 0.9975, 0.02105, 0.06708, -0.3024, -0.9426, 0.1418, -0.3195, -0.9374, -0.1388, 0.01829, 0.1263, 0.9918, 0.9985, -0.05264, -0.01467, 0.642, 0.6721, 0.3691, -0.3542, 0.6864, 0.6351, 0.01265, 0.6642, -0.7474, 0.3783, 0.5378, -0.7535, -0.6932, 0.3922, -0.6047, 0.6022, -0.4102, -0.6849, -0.9636, -0.2638, -0.04398, 0.6022, -0.4102, -0.6849, 0.5311, 0.3977, -0.7481, -0.5728, 0.2729, -0.7729, -0.9636, -0.2638, -0.04398, 0.6022, -0.4102, -0.6849, -0.1118, -0.5678, -0.8156, -0.9984, 0.04118, 0.03985, -0.3542, 0.6864, 0.6351, -0.1604, 0.9649, -0.2081, -0.9984, 0.04118, 0.03985, -0.8763, -0.4726, 0.09369, -0.1802, -0.06457, -0.9815, -0.1604, 0.9649, -0.2081, -0.3542, 0.6864, 0.6351, 0.3783, 0.5378, -0.7535, -0.6735, -0.6787, -0.2929, 0.7815, -0.2961, 0.5491, -0.8763, -0.4726, 0.09369, 0.7815, -0.2961, 0.5491, 0.3783, 0.5378, -0.7535, -0.8763, -0.4726, 0.09369, 0.1761, 0.3088, 0.9347, -0.9636, -0.2638, -0.04398, -0.6785, -0.2107, 0.7037, 0.1761, 0.3088, 0.9347, 0.01829, 0.1263, 0.9918, -0.9984, 0.04118, 0.03985, 0.6022, -0.4102, -0.6849, -0.5728, 0.2729, -0.7729, 0.7019, 0.2156, -0.6788, 0.1761, 0.3088, 0.9347, -0.9984, 0.04118, 0.03985, -0.9636, -0.2638, -0.04398, -0.5728, 0.2729, -0.7729, -0.1802, -0.06457, -0.9815, 0.7019, 0.2156, -0.6788, -0.5728, 0.2729, -0.7729, -0.9657, 0.2542, -0.05228, -0.9636, -0.2638, -0.04398, -0.9636, -0.2638, -0.04398, -0.1952, -0.9319, 0.3057, -0.6785, -0.2107, 0.7037, 0.5311, 0.3977, -0.7481, -0.6932, 0.3922, -0.6047, -0.9657, 0.2542, -0.05228, 0.1056, -0.8997, -0.4236, -0.6932, 0.3922, -0.6047, -0.6501, 0.7596, -0.01737, 0.3393, -0.9404, -0.02091, 0.7831, -0.564, 0.262, -0.6735, -0.6787, -0.2929, 0.7815, -0.2961, 0.5491, -0.6735, -0.6787, -0.2929, 0.03609, -0.9988, 0.0338, -0.6735, -0.6787, -0.2929, 0.1193, 0.6085, -0.7845, 0.3393, -0.9404, -0.02091, 0.1193, 0.6085, -0.7845, -0.1604, 0.9649, -0.2081, 0.3783, 0.5378, -0.7535, 0.3783, 0.5378, -0.7535, 0.7815, -0.2961, 0.5491, 0.1193, 0.6085, -0.7845, 0.7019, 0.2156, -0.6788, -0.1802, -0.06457, -0.9815, 0.2213, -0.1407, -0.965, 0.2213, -0.1407, -0.965, -0.1802, -0.06457, -0.9815, 0.3783, 0.5378, -0.7535, 0.01265, 0.6642, -0.7474, 0.642, 0.6721, 0.3691, 0.3783, 0.5378, -0.7535, -0.4215, -0.7594, 0.4957, 0.9906, -0.1259, -0.05307, -0.4074, 0.4671, -0.7848, -0.4074, 0.4671, -0.7848, 0.9906, -0.1259, -0.05307, -0.1118, -0.5678, -0.8156, 0.7928, 0.5559, -0.2499, -0.4074, 0.4671, -0.7848, 0.7019, 0.2156, -0.6788, -0.4074, 0.4671, -0.7848, -0.1118, -0.5678, -0.8156, 0.7019, 0.2156, -0.6788, -0.8693, 0.3472, -0.3519, 0.642, 0.6721, 0.3691, 0.1717, 0.9417, -0.2892, -0.3024, -0.9426, 0.1418, 0.2213, -0.1407, -0.965, -0.8693, 0.3472, -0.3519, -0.1611, 0.6209, -0.7672, 0.1717, 0.9417, -0.2892, 0.9975, 0.02105, 0.06708, 0.1717, 0.9417, -0.2892, -0.3024, -0.9426, 0.1418, 0.9975, 0.02105, 0.06708, -0.8693, 0.3472, -0.3519, 0.1717, 0.9417, -0.2892, -0.1611, 0.6209, -0.7672, -0.8693, 0.3472, -0.3519, -0.1611, 0.6209, -0.7672, -0.3024, -0.9426, 0.1418, -0.1952, -0.9319, 0.3057, 0.03035, -0.9401, -0.3395, 0.9906, -0.1259, -0.05307, 0.9906, -0.1259, -0.05307, 0.1761, 0.3088, 0.9347, 0.6984, -0.1387, 0.7022, 0.1761, 0.3088, 0.9347, 0.7019, 0.2156, -0.6788, 0.9985, -0.05264, -0.01467, 0.9985, -0.05264, -0.01467, 0.01829, 0.1263, 0.9918, 0.1761, 0.3088, 0.9347, 0.1761, 0.3088, 0.9347, -0.6785, -0.2107, 0.7037, 0.6984, -0.1387, 0.7022, 0.7019, 0.2156, -0.6788, 0.9906, -0.1259, -0.05307, 0.7928, 0.5559, -0.2499, 0.4903, -0.8712, 0.02399, 0.9906, -0.1259, -0.05307, 0.6984, -0.1387, 0.7022, -0.6785, -0.2107, 0.7037, -0.1952, -0.9319, 0.3057, 0.4903, -0.8712, 0.02399, 0.9906, -0.1259, -0.05307, -0.4215, -0.7594, 0.4957, 0.7928, 0.5559, -0.2499, 0.8452, -0.2755, -0.458, 0.4502, -0.8928, 0.01329, -0.4074, 0.4671, -0.7848, -0.344, -0.9363, -0.07113, -0.4074, 0.4671, -0.7848, 0.4502, -0.8928, 0.01329, -0.3195, -0.9374, -0.1388, 0.6814, -0.7317, -0.01517, 0.9975, 0.02105, 0.06708, -0.8693, 0.3472, -0.3519, 0.2213, -0.1407, -0.965, 0.3783, 0.5378, -0.7535, 0.06615, 0.9952, -0.07233, 0.06615, 0.9952, -0.07233, 0.06615, 0.9952, -0.07233, 0.06615, 0.9952, -0.07233, 0.1959, 0.9569, -0.2142, 0.1959, 0.9569, -0.2142, 0.1959, 0.9569, -0.2142, 0.1959, 0.9569, -0.2142, 0.3181, 0.8819, -0.3479, 0.3181, 0.8819, -0.3479, 0.3181, 0.8819, -0.3479, 0.3181, 0.8819, -0.3479, 0.4281, 0.773, -0.4682, 0.4281, 0.773, -0.4682, 0.4281, 0.773, -0.4682, 0.4281, 0.773, -0.4682, 0.5217, 0.6344, -0.5705, 0.5217, 0.6344, -0.5705, 0.5217, 0.6344, -0.5705, 0.5217, 0.6344, -0.5705, 0.5952, 0.4714, -0.6508, 0.5952, 0.4714, -0.6508, 0.5952, 0.4714, -0.6508, 0.5952, 0.4714, -0.6508, 0.6458, 0.2903, -0.7062, 0.6458, 0.2903, -0.7062, 0.6458, 0.2903, -0.7062, 0.6458, 0.2903, -0.7062, 0.6716, 0.09802, -0.7344, 0.6716, 0.09802, -0.7344, 0.6716, 0.09802, -0.7344, 0.6716, 0.09802, -0.7344, 0.6716, -0.09802, -0.7344, 0.6716, -0.09802, -0.7344, 0.6716, -0.09802, -0.7344, 0.6716, -0.09802, -0.7344, 0.6458, -0.2903, -0.7062, 0.6458, -0.2903, -0.7062, 0.6458, -0.2903, -0.7062, 0.6458, -0.2903, -0.7062, 0.5952, -0.4714, -0.6508, 0.5952, -0.4714, -0.6508, 0.5952, -0.4714, -0.6508, 0.5952, -0.4714, -0.6508, 0.5217, -0.6344, -0.5705, 0.5217, -0.6344, -0.5705, 0.5217, -0.6344, -0.5705, 0.5217, -0.6344, -0.5705, 0.4281, -0.773, -0.4682, 0.4281, -0.773, -0.4682, 0.4281, -0.773, -0.4682, 0.4281, -0.773, -0.4682, 0.3181, -0.8819, -0.3479, 0.3181, -0.8819, -0.3479, 0.3181, -0.8819, -0.3479, 0.3181, -0.8819, -0.3479, 0.1959, -0.9569, -0.2142, 0.1959, -0.9569, -0.2142, 0.1959, -0.9569, -0.2142, 0.1959, -0.9569, -0.2142, 0.06615, -0.9952, -0.07234, 0.06615, -0.9952, -0.07234, 0.06615, -0.9952, -0.07234, 0.06615, -0.9952, -0.07234, -0.06615, -0.9952, 0.07234, -0.06615, -0.9952, 0.07234, -0.06615, -0.9952, 0.07234, -0.06615, -0.9952, 0.07234, -0.1959, -0.9569, 0.2142, -0.1959, -0.9569, 0.2142, -0.1959, -0.9569, 0.2142, -0.1959, -0.9569, 0.2142, -0.3181, -0.8819, 0.3479, -0.3181, -0.8819, 0.3479, -0.3181, -0.8819, 0.3479, -0.3181, -0.8819, 0.3479, -0.4281, -0.773, 0.4682, -0.4281, -0.773, 0.4682, -0.4281, -0.773, 0.4682, -0.4281, -0.773, 0.4682, -0.5217, -0.6344, 0.5705, -0.5217, -0.6344, 0.5705, -0.5217, -0.6344, 0.5705, -0.5217, -0.6344, 0.5705, -0.5952, -0.4714, 0.6508, -0.5952, -0.4714, 0.6508, -0.5952, -0.4714, 0.6508, -0.5952, -0.4714, 0.6508, -0.6458, -0.2903, 0.7062, -0.6458, -0.2903, 0.7062, -0.6458, -0.2903, 0.7062, -0.6458, -0.2903, 0.7062, -0.6716, -0.09802, 0.7344, -0.6716, -0.09802, 0.7344, -0.6716, -0.09802, 0.7344, -0.6716, -0.09802, 0.7344, -0.6716, 0.09802, 0.7344, -0.6716, 0.09802, 0.7344, -0.6716, 0.09802, 0.7344, -0.6716, 0.09802, 0.7344, -0.6458, 0.2903, 0.7062, -0.6458, 0.2903, 0.7062, -0.6458, 0.2903, 0.7062, -0.6458, 0.2903, 0.7062, -0.5952, 0.4714, 0.6508, -0.5952, 0.4714, 0.6508, -0.5952, 0.4714, 0.6508, -0.5952, 0.4714, 0.6508, -0.5217, 0.6344, 0.5705, -0.5217, 0.6344, 0.5705, -0.5217, 0.6344, 0.5705, -0.5217, 0.6344, 0.5705, -0.4281, 0.773, 0.4682, -0.4281, 0.773, 0.4682, -0.4281, 0.773, 0.4682, -0.4281, 0.773, 0.4682, -0.3181, 0.8819, 0.3479, -0.3181, 0.8819, 0.3479, -0.3181, 0.8819, 0.3479, -0.3181, 0.8819, 0.3479, -0.1255, 0.6391, 0.7588, -0.1255, 0.6391, 0.7588, -0.1255, 0.6391, 0.7588, -0.1255, 0.6391, 0.7588, -0.1959, 0.9569, 0.2142, -0.1959, 0.9569, 0.2142, -0.1959, 0.9569, 0.2142, -0.1959, 0.9569, 0.2142, -0.06615, 0.9952, 0.07233, -0.06615, 0.9952, 0.07233, -0.06615, 0.9952, 0.07233, -0.06615, 0.9952, 0.07233, -0.738, 2.864e-08, -0.6748, -0.738, 2.864e-08, -0.6748, -0.738, 2.864e-08, -0.6748, -0.738, 2.864e-08, -0.6748, -0.738, 2.864e-08, -0.6748, -0.738, 2.864e-08, -0.6748, -0.738, 2.864e-08, -0.6748, -0.738, 2.864e-08, -0.6748, -0.738, 2.864e-08, -0.6748, -0.738, 2.864e-08, -0.6748, -0.738, 2.864e-08, -0.6748, -0.738, 2.864e-08, -0.6748, -0.738, 2.864e-08, -0.6748, -0.738, 2.864e-08, -0.6748, -0.738, 2.864e-08, -0.6748, -0.738, 2.864e-08, -0.6748, -0.738, 2.864e-08, -0.6748, -0.738, 2.864e-08, -0.6748, -0.738, 2.864e-08, -0.6748, -0.738, 2.864e-08, -0.6748, -0.738, 2.864e-08, -0.6748, -0.738, 2.864e-08, -0.6748, -0.738, 2.864e-08, -0.6748, -0.738, 2.864e-08, -0.6748, -0.738, 2.864e-08, -0.6748, -0.738, 2.864e-08, -0.6748, -0.738, 2.864e-08, -0.6748, -0.738, 2.864e-08, -0.6748, -0.738, 2.864e-08, -0.6748, -0.738, 2.864e-08, -0.6748, -0.738, 2.864e-08, -0.6748, -0.738, 2.864e-08, -0.6748, 0.9858, 0.161, -0.04782, 0.9858, 0.161, -0.04782, 0.9858, 0.161, -0.04782, 0.9858, 0.161, -0.04782, 0.7819, 0.441, -0.4406, 0.7819, 0.441, -0.4406, 0.7819, 0.441, -0.4406, 0.7819, 0.441, -0.4406, -0.1955, -0.9128, -0.3585, -0.1955, -0.9128, -0.3585, -0.1955, -0.9128, -0.3585, -0.1955, -0.9128, -0.3585, -0.6997, -0.0595, 0.712, -0.6997, -0.0595, 0.712, -0.6997, -0.0595, 0.712, -0.6997, -0.0595, 0.712, 0.58, 0.7998, 0.1547, 0.58, 0.7998, 0.1547, 0.58, 0.7998, 0.1547, 0.58, 0.7998, 0.1547, 0.3102, -0.5526, -0.7736, 0.3102, -0.5526, -0.7736, 0.3102, -0.5526, -0.7736, 0.3102, -0.5526, -0.7736, -0.6617, -0.7253, 0.1898, -0.6617, -0.7253, 0.1898, -0.6617, -0.7253, 0.1898, -0.6617, -0.7253, 0.1898, 0.02434, 0.7265, 0.6867, 0.02434, 0.7265, 0.6867, 0.02434, 0.7265, 0.6867, 0.02434, 0.7265, 0.6867, 0.7626, 0.2655, -0.5899, 0.7626, 0.2655, -0.5899, 0.7626, 0.2655, -0.5899, 0.7626, 0.2655, -0.5899, -0.2951, -0.9235, -0.2451, -0.2951, -0.9235, -0.2451, -0.2951, -0.9235, -0.2451, -0.2951, -0.9235, -0.2451, -0.5916, 0.1562, 0.791, -0.5916, 0.1562, 0.791, -0.5916, 0.1562, 0.791, -0.5916, 0.1562, 0.791, 0.6571, 0.7535, 0.01938, 0.6571, 0.7535, 0.01938, 0.6571, 0.7535, 0.01938, 0.6571, 0.7535, 0.01938, 0.1644, -0.6977, -0.6972, 0.1644, -0.6977, -0.6972, 0.1644, -0.6977, -0.6972, 0.1644, -0.6977, -0.6972, -0.7269, -0.6081, 0.3191, -0.7269, -0.6081, 0.3191, -0.7269, -0.6081, 0.3191, -0.7269, -0.6081, 0.3191, 0.2827, 0.8176, 0.5015, 0.2827, 0.8176, 0.5015, 0.2827, 0.8176, 0.5015, 0.2827, 0.8176, 0.5015, 0.1604, 0.7842, 0.5995, 0.1604, 0.7842, 0.5995, 0.1604, 0.7842, 0.5995, 0.1604, 0.7842, 0.5995, 0.6997, 0.05949, -0.712, 0.6997, 0.05949, -0.712, 0.6997, 0.05949, -0.712, 0.6997, 0.05949, -0.712, -0.3917, -0.9097, -0.1383, -0.3917, -0.9097, -0.1383, -0.3917, -0.9097, -0.1383, -0.3917, -0.9097, -0.1383, -0.4468, 0.3534, 0.8219, -0.4468, 0.3534, 0.8219, -0.4468, 0.3534, 0.8219, -0.4468, 0.3534, 0.8219, 0.7204, 0.6818, -0.1268, 0.7204, 0.6818, -0.1268, 0.7204, 0.6818, -0.1268, 0.7204, 0.6818, -0.1268, 0.03067, -0.8041, -0.5937, 0.03067, -0.8041, -0.5937, 0.03067, -0.8041, -0.5937, 0.03067, -0.8041, -0.5937, -0.7631, -0.4564, 0.4577, -0.7631, -0.4564, 0.4577, -0.7631, -0.4564, 0.4577, -0.7631, -0.4564, 0.4577, 0.3927, 0.8306, 0.3948, 0.3927, 0.8306, 0.3948, 0.3927, 0.8306, 0.3948, 0.3927, 0.8306, 0.3948, 0.5945, -0.1599, -0.788, 0.5945, -0.1599, -0.788, 0.5945, -0.1599, -0.788, 0.5945, -0.1599, -0.788, -0.487, -0.8727, -0.03454, -0.487, -0.8727, -0.03454, -0.487, -0.8727, -0.03454, -0.487, -0.8727, -0.03454, -0.2857, 0.5158, 0.8076, -0.2857, 0.5158, 0.8076, -0.2857, 0.5158, 0.8076, -0.2857, 0.5158, 0.8076, 0.7647, 0.5794, -0.2821, 0.7647, 0.5794, -0.2821, 0.7647, 0.5794, -0.2821, 0.7647, 0.5794, -0.2821, -0.08852, -0.8744, -0.477, -0.08852, -0.8744, -0.477, -0.08852, -0.8744, -0.477, -0.08852, -0.8744, -0.477, -0.7572, -0.2704, 0.5946, -0.7572, -0.2704, 0.5946, -0.7572, -0.2704, 0.5946, -0.7572, -0.2704, 0.5946, 0.4916, 0.8248, 0.2795, 0.4916, 0.8248, 0.2795, 0.4916, 0.8248, 0.2795, 0.4916, 0.8248, 0.2795, 0.4588, -0.3702, -0.8078, 0.4588, -0.3702, -0.8078, 0.4588, -0.3702, -0.8078, 0.4588, -0.3702, -0.8078, -0.5789, -0.8122, 0.07283, -0.5789, -0.8122, 0.07283, -0.5789, -0.8122, 0.07283, -0.5789, -0.8122, 0.07283, 0.718, 0.07034, -0.6925, 0.718, 0.07034, -0.6925, 0.718, 0.07034, -0.6925, 0.718, 0.07034, -0.6925, -0.9205, -0.2016, -0.3347, -0.9205, -0.2016, -0.3347, -0.9205, -0.2016, -0.3347, -0.9205, -0.2016, -0.3347, 0.9619, 0.1309, -0.2401, 0.9619, 0.1309, -0.2401, 0.9619, 0.1309, -0.2401, 0.9619, 0.1309, -0.2401, -0.9718, -0.1848, -0.1463, -0.9718, -0.1848, -0.1463, -0.9718, -0.1848, -0.1463, -0.9718, -0.1848, -0.1463, 0.901, 0.09577, -0.4231, 0.901, 0.09577, -0.4231, 0.901, 0.09577, -0.4231, 0.901, 0.09577, -0.4231, -0.9858, -0.161, 0.04782, -0.9858, -0.161, 0.04782, -0.9858, -0.161, 0.04782, -0.9858, -0.161, 0.04782, 0.8055, 0.05699, -0.5898, 0.8055, 0.05699, -0.5898, 0.8055, 0.05699, -0.5898, 0.8055, 0.05699, -0.5898, -0.9619, -0.1309, 0.2401, -0.9619, -0.1309, 0.2401, -0.9619, -0.1309, 0.2401, -0.9619, -0.1309, 0.2401, 0.6791, 0.01601, -0.7339, 0.6791, 0.01601, -0.7339, 0.6791, 0.01601, -0.7339, 0.6791, 0.01601, -0.7339, -0.901, -0.09577, 0.4231, -0.901, -0.09577, 0.4231, -0.901, -0.09577, 0.4231, -0.901, -0.09577, 0.4231, 0.5265, -0.02558, -0.8498, 0.5265, -0.02558, -0.8498, 0.5265, -0.02558, -0.8498, 0.5265, -0.02558, -0.8498, -0.8055, -0.05699, 0.5898, -0.8055, -0.05699, 0.5898, -0.8055, -0.05699, 0.5898, -0.8055, -0.05699, 0.5898, 0.3537, -0.06619, -0.933, 0.3537, -0.06619, -0.933, 0.3537, -0.06619, -0.933, 0.3537, -0.06619, -0.933, 0.2173, 0.1671, 0.9617, 0.2173, 0.1671, 0.9617, 0.2173, 0.1671, 0.9617, 0.2173, 0.1671, 0.9617, -0.6791, -0.01601, 0.7339, -0.6791, -0.01601, 0.7339, -0.6791, -0.01601, 0.7339, -0.6791, -0.01601, 0.7339, 0.1674, -0.1043, -0.9804, 0.1674, -0.1043, -0.9804, 0.1674, -0.1043, -0.9804, 0.1674, -0.1043, -0.9804, 0.4008, 0.1894, 0.8964, 0.4008, 0.1894, 0.8964, 0.4008, 0.1894, 0.8964, 0.4008, 0.1894, 0.8964, -0.5265, 0.02558, 0.8498, -0.5265, 0.02558, 0.8498, -0.5265, 0.02558, 0.8498, -0.5265, 0.02558, 0.8498, -0.02546, -0.1383, -0.9901, -0.02546, -0.1383, -0.9901, -0.02546, -0.1383, -0.9901, -0.02546, -0.1383, -0.9901, 0.5688, 0.2044, 0.7966, 0.5688, 0.2044, 0.7966, 0.5688, 0.2044, 0.7966, 0.5688, 0.2044, 0.7966, -0.3537, 0.06619, 0.933, -0.3537, 0.06619, 0.933, -0.3537, 0.06619, 0.933, -0.3537, 0.06619, 0.933, -0.2173, -0.1671, -0.9617, -0.2173, -0.1671, -0.9617, -0.2173, -0.1671, -0.9617, -0.2173, -0.1671, -0.9617, 0.7151, 0.2116, 0.6663, 0.7151, 0.2116, 0.6663, 0.7151, 0.2116, 0.6663, 0.7151, 0.2116, 0.6663, -0.1673, 0.1043, 0.9804, -0.1673, 0.1043, 0.9804, -0.1673, 0.1043, 0.9804, -0.1673, 0.1043, 0.9804, -0.4007, -0.1894, -0.8964, -0.4007, -0.1894, -0.8964, -0.4007, -0.1894, -0.8964, -0.4007, -0.1894, -0.8964, 0.8338, 0.2107, 0.5103, 0.8338, 0.2107, 0.5103, 0.8338, 0.2107, 0.5103, 0.8338, 0.2107, 0.5103, 0.02542, 0.1383, 0.9901, 0.02542, 0.1383, 0.9901, 0.02542, 0.1383, 0.9901, 0.02542, 0.1383, 0.9901, -0.5688, -0.2044, -0.7966, -0.5688, -0.2044, -0.7966, -0.5688, -0.2044, -0.7966, -0.5688, -0.2044, -0.7966, 0.9205, 0.2016, 0.3347, 0.9205, 0.2016, 0.3347, 0.9205, 0.2016, 0.3347, 0.9205, 0.2016, 0.3347, -0.715, -0.2116, -0.6663, -0.715, -0.2116, -0.6663, -0.715, -0.2116, -0.6663, -0.715, -0.2116, -0.6663, 0.9718, 0.1848, 0.1462, 0.9718, 0.1848, 0.1462, 0.9718, 0.1848, 0.1462, 0.9718, 0.1848, 0.1462, -0.8338, -0.2107, -0.5103, -0.8338, -0.2107, -0.5103, -0.8338, -0.2107, -0.5103, -0.8338, -0.2107, -0.5103, -0.6998, -0.2346, 0.6748, -0.6998, -0.2346, 0.6748, -0.6998, -0.2346, 0.6748, -0.6998, -0.2346, 0.6748, -0.9351, 0.1056, 0.3383, -0.9351, 0.1056, 0.3383, -0.9351, 0.1056, 0.3383, -0.9351, 0.1056, 0.3383, 0.5494, 0.1564, -0.8208, 0.5494, 0.1564, -0.8208, 0.5494, 0.1564, -0.8208, 0.5494, 0.1564, -0.8208, -0.8498, 0.01891, 0.5268, -0.8498, 0.01891, 0.5268, -0.8498, 0.01891, 0.5268, -0.8498, 0.01891, 0.5268, 0.3585, 0.2325, -0.9041, 0.3585, 0.2325, -0.9041, 0.3585, 0.2325, -0.9041, 0.3585, 0.2325, -0.9041, -0.718, -0.07015, 0.6925, -0.718, -0.07015, 0.6925, -0.718, -0.07015, 0.6925, -0.718, -0.07015, 0.6925, 0.1609, 0.2948, -0.9419, 0.1609, 0.2948, -0.9419, 0.1609, 0.2948, -0.9419, 0.1609, 0.2948, -0.9419, 0.3775, -0.3782, 0.8453, 0.3775, -0.3782, 0.8453, 0.3775, -0.3782, 0.8453, 0.3775, -0.3782, 0.8453, -0.549, -0.1546, 0.8214, -0.549, -0.1546, 0.8214, -0.549, -0.1546, 0.8214, -0.549, -0.1546, 0.8214, -0.03147, 0.3416, -0.9393, -0.03147, 0.3416, -0.9393, -0.03147, 0.3416, -0.9393, -0.03147, 0.3416, -0.9393, 0.5247, -0.3834, 0.7601, 0.5247, -0.3834, 0.7601, 0.5247, -0.3834, 0.7601, 0.5247, -0.3834, 0.7601, -0.3578, -0.2283, 0.9055, -0.3578, -0.2283, 0.9055, -0.3578, -0.2283, 0.9055, -0.3578, -0.2283, 0.9055, -0.2113, 0.3735, -0.9032, -0.2113, 0.3735, -0.9032, -0.2113, 0.3735, -0.9032, -0.2113, 0.3735, -0.9032, 0.6545, -0.3779, 0.6548, 0.6545, -0.3779, 0.6548, 0.6545, -0.3779, 0.6548, 0.6545, -0.3779, 0.6548, -0.1598, -0.2876, 0.9443, -0.1598, -0.2876, 0.9443, -0.1598, -0.2876, 0.9443, -0.1598, -0.2876, 0.9443, -0.3752, 0.3917, -0.8401, -0.3752, 0.3917, -0.8401, -0.3752, 0.3917, -0.8401, -0.3752, 0.3917, -0.8401, 0.7663, -0.3619, 0.5308, 0.7663, -0.3619, 0.5308, 0.7663, -0.3619, 0.5308, 0.7663, -0.3619, 0.5308, 0.03293, -0.3318, 0.9428, 0.03293, -0.3318, 0.9428, 0.03293, -0.3318, 0.9428, 0.03293, -0.3318, 0.9428, -0.5222, 0.3974, -0.7546, -0.5222, 0.3974, -0.7546, -0.5222, 0.3974, -0.7546, -0.5222, 0.3974, -0.7546, 0.8585, -0.3352, 0.3882, 0.8585, -0.3352, 0.3882, 0.8585, -0.3352, 0.3882, 0.8585, -0.3352, 0.3882, 0.2132, -0.3615, 0.9077, 0.2132, -0.3615, 0.9077, 0.2132, -0.3615, 0.9077, 0.2132, -0.3615, 0.9077, -0.6519, 0.3914, -0.6495, -0.6519, 0.3914, -0.6495, -0.6519, 0.3914, -0.6495, -0.6519, 0.3914, -0.6495, 0.9275, -0.2968, 0.2273, 0.9275, -0.2968, 0.2273, 0.9275, -0.2968, 0.2273, 0.9275, -0.2968, 0.2273, -0.7638, 0.3741, -0.526, -0.7638, 0.3741, -0.526, -0.7638, 0.3741, -0.526, -0.7638, 0.3741, -0.526, 0.9681, -0.2457, 0.04934, 0.9681, -0.2457, 0.04934, 0.9681, -0.2457, 0.04934, 0.9681, -0.2457, 0.04934, -0.8562, 0.3453, -0.3843, -0.8562, 0.3453, -0.3843, -0.8562, 0.3453, -0.3843, -0.8562, 0.3453, -0.3843, 0.9731, -0.1815, -0.1418, 0.9731, -0.1815, -0.1418, 0.9731, -0.1815, -0.1418, 0.9731, -0.1815, -0.1418, -0.9257, 0.3044, -0.2245, -0.9257, 0.3044, -0.2245, -0.9257, 0.3044, -0.2245, -0.9257, 0.3044, -0.2245, 0.9352, -0.105, -0.3381, 0.9352, -0.105, -0.3381, 0.9352, -0.105, -0.3381, 0.9352, -0.105, -0.3381, -0.9669, 0.2507, -0.0476, -0.9669, 0.2507, -0.0476, -0.9669, 0.2507, -0.0476, -0.9669, 0.2507, -0.0476, 0.8497, -0.01913, -0.5269, 0.8497, -0.01913, -0.5269, 0.8497, -0.01913, -0.5269, 0.8497, -0.01913, -0.5269, -0.9725, 0.184, 0.1426, -0.9725, 0.184, 0.1426, -0.9725, 0.184, 0.1426, -0.9725, 0.184, 0.1426, -0.5, -0.6305, -0.5937, -0.5, -0.6305, -0.5937, -0.5, -0.6305, -0.5937, -0.5, -0.6305, -0.5937, -0.5, -0.6305, -0.5937, -0.5, -0.6305, -0.5937, -0.5, -0.6305, -0.5937, -0.5, -0.6305, -0.5937, -0.5, -0.6305, -0.5937, -0.5, -0.6305, -0.5937, -0.5, -0.6305, -0.5937, -0.5, -0.6305, -0.5937, -0.5, -0.6305, -0.5937, -0.5, -0.6305, -0.5937, -0.5, -0.6305, -0.5937, -0.5, -0.6305, -0.5937, -0.5, -0.6305, -0.5937, -0.5, -0.6305, -0.5937, -0.5, -0.6305, -0.5937, -0.5, -0.6305, -0.5937, -0.5, -0.6305, -0.5937, -0.5, -0.6305, -0.5937, -0.5, -0.6305, -0.5937, -0.5, -0.6305, -0.5937, -0.5, -0.6305, -0.5937, -0.5, -0.6305, -0.5937, -0.5, -0.6305, -0.5937, -0.5, -0.6305, -0.5937, -0.5, -0.6305, -0.5937, -0.5, -0.6305, -0.5937, -0.5, -0.6305, -0.5937, -0.5, -0.6305, -0.5937, 0.1445, 0.4551, -0.8787, 0.1445, 0.4551, -0.8787, 0.1445, 0.4551, -0.8787, 0.1445, 0.4551, -0.8787, 0.4308, -0.498, 0.7526, 0.4308, -0.498, 0.7526, 0.4308, -0.498, 0.7526, 0.4308, -0.498, 0.7526, -0.5357, -0.3243, 0.7797, -0.5357, -0.3243, 0.7797, -0.5357, -0.3243, 0.7797, -0.5357, -0.3243, 0.7797, -0.05879, 0.4899, -0.8698, -0.05879, 0.4899, -0.8698, -0.05879, 0.4899, -0.8698, -0.05879, 0.4899, -0.8698, 0.5877, -0.4749, 0.655, 0.5877, -0.4749, 0.655, 0.5877, -0.4749, 0.655, 0.5877, -0.4749, 0.655, -0.3467, -0.3992, 0.8488, -0.3467, -0.3992, 0.8488, -0.3467, -0.3992, 0.8488, -0.3467, -0.3992, 0.8488, -0.253, 0.5037, -0.826, -0.253, 0.5037, -0.826, -0.253, 0.5037, -0.826, -0.253, 0.5037, -0.826, 0.7212, -0.4366, 0.5378, 0.7212, -0.4366, 0.5378, 0.7212, -0.4366, 0.5378, 0.7212, -0.4366, 0.5378, -0.1445, -0.4551, 0.8787, -0.1445, -0.4551, 0.8787, -0.1445, -0.4551, 0.8787, -0.1445, -0.4551, 0.8787, -0.4308, 0.498, -0.7526, -0.4308, 0.498, -0.7526, -0.4308, 0.498, -0.7526, -0.4308, 0.498, -0.7526, 0.8295, -0.3846, 0.405, 0.8295, -0.3846, 0.405, 0.8295, -0.3846, 0.405, 0.8295, -0.3846, 0.405, 0.05881, -0.4899, 0.8698, 0.05881, -0.4899, 0.8698, 0.05881, -0.4899, 0.8698, 0.05881, -0.4899, 0.8698, -0.5877, 0.4749, -0.655, -0.5877, 0.4749, -0.655, -0.5877, 0.4749, -0.655, -0.5877, 0.4749, -0.655, 0.9111, -0.3204, 0.2593, 0.9111, -0.3204, 0.2593, 0.9111, -0.3204, 0.2593, 0.9111, -0.3204, 0.2593, 0.253, -0.5037, 0.826, 0.253, -0.5037, 0.826, 0.253, -0.5037, 0.826, 0.253, -0.5037, 0.826, -0.7212, 0.4366, -0.5378, -0.7212, 0.4366, -0.5378, -0.7212, 0.4366, -0.5378, -0.7212, 0.4366, -0.5378, 0.964, -0.2451, 0.1035, 0.964, -0.2451, 0.1035, 0.964, -0.2451, 0.1035, 0.964, -0.2451, 0.1035, -0.8295, 0.3846, -0.405, -0.8295, 0.3846, -0.405, -0.8295, 0.3846, -0.405, -0.8295, 0.3846, -0.405, 0.9854, -0.1597, -0.05935, 0.9854, -0.1597, -0.05935, 0.9854, -0.1597, -0.05935, 0.9854, -0.1597, -0.05935, -0.9111, 0.3204, -0.2593, -0.9111, 0.3204, -0.2593, -0.9111, 0.3204, -0.2593, -0.9111, 0.3204, -0.2593, 0.9721, -0.06583, -0.2252, 0.9721, -0.06583, -0.2252, 0.9721, -0.06583, -0.2252, 0.9721, -0.06583, -0.2252, -0.964, 0.2451, -0.1035, -0.964, 0.2451, -0.1035, -0.964, 0.2451, -0.1035, -0.964, 0.2451, -0.1035, 0.9209, 0.03393, -0.3884, 0.9209, 0.03393, -0.3884, 0.9209, 0.03393, -0.3884, 0.9209, 0.03393, -0.3884, -0.9854, 0.1597, 0.05934, -0.9854, 0.1597, 0.05934, -0.9854, 0.1597, 0.05934, -0.9854, 0.1597, 0.05934, 0.8298, 0.1358, -0.5413, 0.8298, 0.1358, -0.5413, 0.8298, 0.1358, -0.5413, 0.8298, 0.1358, -0.5413, -0.9721, 0.06584, 0.2252, -0.9721, 0.06584, 0.2252, -0.9721, 0.06584, 0.2252, -0.9721, 0.06584, 0.2252, 0.6998, 0.2346, -0.6748, 0.6998, 0.2346, -0.6748, 0.6998, 0.2346, -0.6748, 0.6998, 0.2346, -0.6748, -0.9209, -0.03392, 0.3884, -0.9209, -0.03392, 0.3884, -0.9209, -0.03392, 0.3884, -0.9209, -0.03392, 0.3884, 0.5357, 0.3243, -0.7797, 0.5357, 0.3243, -0.7797, 0.5357, 0.3243, -0.7797, 0.5357, 0.3243, -0.7797, -0.8298, -0.1358, 0.5413, -0.8298, -0.1358, 0.5413, -0.8298, -0.1358, 0.5413, -0.8298, -0.1358, 0.5413, 0.3467, 0.3992, -0.8488, 0.3467, 0.3992, -0.8488, 0.3467, 0.3992, -0.8488, 0.3467, 0.3992, -0.8488, -0.996, 0.07075, 0.05505, -0.996, 0.07075, 0.05505, -0.996, 0.07075, 0.05505, -0.996, 0.07075, 0.05505, 2.026e-08, 1.0, 0.0, 2.026e-08, 1.0, 0.0, 2.026e-08, 1.0, 0.0, 2.026e-08, 1.0, 0.0, 0.9494, -0.05, -0.3101, 0.9494, -0.05, -0.3101, 0.9494, -0.05, -0.3101, 0.9494, -0.05, -0.3101, -1.686e-08, -1.0, 1.672e-07, -1.686e-08, -1.0, 1.672e-07, -1.686e-08, -1.0, 1.672e-07, -1.686e-08, -1.0, 1.672e-07, -0.7084, 0.1403, -0.6917, -0.7084, 0.1403, -0.6917, -0.7084, 0.1403, -0.6917, -0.7084, 0.1403, -0.6917, 0.02155, -0.09278, 0.9955, 0.02155, -0.09278, 0.9955, 0.02155, -0.09278, 0.9955, 0.02155, -0.09278, 0.9955])] * 3)])
me_plane = bpy.data.meshes.new('Plane')
me_plane.from_pydata([(-1.0, -1.0, 0.0), (1.0, -1.0, 0.0), (-1.0, 1.0, 0.0), (1.0, 1.0, 0.0)], [], [(0, 1, 3, 2)])
_uv = me_plane.uv_layers.new(name='UVMap')
_uv.uv.foreach_set('vector', [0.0, 0.0, 1.0, 0.0, 1.0, 1.0, 0.0, 1.0])
me_plane.materials.append(mat_material_005)
me_plane.update()
arm_armature = bpy.data.armatures.new('Armature')  # bones are not reproduced

# ---- objects
ob_10038_racoon_v1_l3_001 = bpy.data.objects.new('10038_Racoon_v1_L3.001', me_10038_racoon_v1_l3_001)
ob_armature = bpy.data.objects.new('Armature', arm_armature)
ob_plane = bpy.data.objects.new('Plane', me_plane)
ob_sun = bpy.data.objects.new('Sun', light_sun)

# ---- transforms, parenting, visibility, modifiers, constraints
ob_10038_racoon_v1_l3_001.parent = ob_armature
ob_10038_racoon_v1_l3_001.matrix_parent_inverse = Matrix(((0.06938, -0.0, 0.0, -0.0), (-0.0, 0.008563, 0.06885, -1.47), (-0.0, -0.06885, 0.008563, -0.2285), (0.0, 0.0, -0.0, 1.0)))
ob_10038_racoon_v1_l3_001.location = (0.0, 0.0, 0.0)
ob_10038_racoon_v1_l3_001.rotation_euler = (6.283, -0.0, 0.0)
_vg = ob_10038_racoon_v1_l3_001.vertex_groups.new(name='Bone')
for _i, _w in zip([0, 1, 14, 24, 35, 37, 47, 48, 49, 50, 51, 52, 53, 54, 55, 56, 57, 58, 59, 60, 61, 62, 63, 64, 65, 66, 67, 68, 69, 70, 71, 72, 73, 74, 75, 76, 77, 78, 79, 80, 81, 82, 83, 84, 85, 86, 87, 88, 89, 90, 91, 92, 93, 94, 95, 96, 97, 98, 99, 100, 101, 102, 103, 104, 105, 106, 107, 108, 109, 110, 111, 112, 113, 114, 115, 116, 117, 118, 119, 120, 121, 122, 123, 124, 125, 126, 127, 128, 129, 130, 131, 132, 133, 134, 135, 136, 137, 138, 139, 140, 141, 142, 143, 144, 145, 146, 147, 148, 149, 150, 151, 152, 153, 154, 155, 156, 157, 158, 159, 160, 161, 162, 163, 164, 165, 166, 167, 168, 169, 170, 171, 172, 173, 174, 175, 176, 177, 178, 179, 180, 181, 182, 183, 184, 185, 186, 187, 188, 189, 190, 191, 192, 193, 194, 195, 196, 197, 198, 199, 200, 201, 202, 203, 204, 205, 206, 207, 208, 209, 210, 211, 212, 213, 214, 215, 216, 217, 218, 219, 220, 221, 222, 223, 224, 225, 226, 227, 228, 229, 230, 231, 232, 233, 234, 235, 236, 237, 238, 239, 240, 241, 242, 243, 244, 245, 246], [0.8941, 0.06623, 0.08354, 0.0632, 0.05736, 0.09598, 0.3417, 0.3462, 0.3419, 0.3462, 0.342, 0.3463, 0.3421, 0.3464, 0.3421, 0.3465, 0.3421, 0.3466, 0.3421, 0.3468, 0.342, 0.347, 0.3419, 0.3472, 0.3418, 0.3474, 0.3415, 0.3476, 0.3413, 0.3477, 0.341, 0.3479, 0.3408, 0.348, 0.3405, 0.3481, 0.3402, 0.3481, 0.34, 0.3481, 0.3398, 0.348, 0.3396, 0.3479, 0.3396, 0.3478, 0.3395, 0.3477, 0.3396, 0.3475, 0.3396, 0.3473, 0.3397, 0.3471, 0.3398, 0.3469, 0.34, 0.3468, 0.3402, 0.3466, 0.3405, 0.3465, 0.3407, 0.3464, 0.341, 0.3463, 0.3413, 0.3462, 0.3415, 0.3462, 0.3546, 0.3545, 0.3547, 0.3547, 0.3547, 0.3547, 0.3546, 0.3546, 0.3545, 0.3544, 0.3543, 0.3541, 0.354, 0.3538, 0.3537, 0.3535, 0.3534, 0.3533, 0.3533, 0.3533, 0.3533, 0.3533, 0.3534, 0.3535, 0.3536, 0.3537, 0.3538, 0.354, 0.3541, 0.3542, 0.3544, 0.3545, 0.3822, 0.3823, 0.3822, 0.3822, 0.3822, 0.3823, 0.3823, 0.3825, 0.3826, 0.3828, 0.3829, 0.3831, 0.3833, 0.3835, 0.3836, 0.3838, 0.3839, 0.3839, 0.384, 0.384, 0.384, 0.3839, 0.3838, 0.3837, 0.3836, 0.3834, 0.3832, 0.3831, 0.3829, 0.3827, 0.3826, 0.3824, 0.4106, 0.4106, 0.4106, 0.4105, 0.4104, 0.4102, 0.41, 0.4098, 0.4096, 0.4094, 0.4092, 0.4091, 0.4089, 0.4087, 0.4085, 0.4084, 0.4082, 0.4081, 0.4081, 0.4081, 0.4081, 0.4082, 0.4083, 0.4085, 0.4087, 0.409, 0.4093, 0.4096, 0.4099, 0.4102, 0.4104, 0.4105, 0.4286, 0.4323, 0.4266, 0.4234, 0.4217, 0.4188, 0.4177, 0.4157, 0.4153, 0.4156, 0.4169, 0.4176, 0.4189, 0.4205, 0.4224, 0.4242, 0.4261, 0.4281, 0.4301, 0.432, 0.4339, 0.4359, 0.4378, 0.4395, 0.4411, 0.4423, 0.4431, 0.4432, 0.4424, 0.441, 0.4382, 0.4346, 0.05198, 0.05183, 0.1331, 0.1187, 0.04896, 0.06254, 0.05416, 0.08837]): _vg.add([_i], _w, 'REPLACE')
_vg = ob_10038_racoon_v1_l3_001.vertex_groups.new(name='Bone.001')
for _i, _w in zip([0, 1, 2, 4, 12, 13, 14, 29, 34, 35, 37, 47, 48, 49, 50, 51, 52, 53, 54, 55, 56, 57, 58, 59, 60, 61, 62, 63, 64, 65, 66, 67, 68, 69, 70, 71, 72, 73, 74, 75, 76, 77, 78, 79, 80, 81, 82, 83, 84, 85, 86, 87, 88, 89, 90, 91, 92, 93, 94, 95, 96, 97, 98, 99, 100, 101, 102, 103, 104, 105, 106, 107, 108, 109, 110, 111, 112, 113, 114, 115, 116, 117, 118, 119, 120, 121, 122, 123, 124, 125, 126, 127, 128, 129, 130, 131, 132, 133, 134, 135, 136, 137, 138, 139, 140, 141, 142, 143, 144, 145, 146, 147, 148, 149, 150, 151, 152, 153, 154, 155, 156, 157, 158, 159, 160, 161, 162, 163, 164, 165, 166, 167, 168, 169, 170, 171, 172, 173, 174, 175, 176, 177, 178, 179, 180, 181, 182, 183, 184, 185, 186, 187, 188, 189, 190, 191, 192, 193, 194, 195, 196, 197, 198, 199, 200, 201, 202, 203, 204, 205, 206, 207, 208, 209, 210, 211, 212, 213, 214, 215, 216, 217, 218, 219, 220, 221, 222, 223, 224, 225, 226, 227, 228, 229, 230, 231, 232, 233, 234, 235, 236, 237, 238], [0.07042, 0.835, 0.004601, 0.07779, 0.9959, 0.996, 0.9011, 0.9209, 0.9878, 0.8948, 0.8941, 0.2997, 0.3134, 0.3001, 0.3135, 0.3004, 0.3136, 0.3009, 0.3139, 0.3014, 0.3142, 0.302, 0.3145, 0.3025, 0.315, 0.303, 0.3155, 0.3036, 0.316, 0.304, 0.3165, 0.3043, 0.3171, 0.3045, 0.3176, 0.3046, 0.318, 0.3046, 0.3184, 0.3045, 0.3187, 0.3044, 0.3188, 0.3043, 0.3189, 0.3041, 0.3188, 0.3039, 0.3186, 0.3037, 0.3183, 0.3035, 0.3179, 0.3032, 0.3175, 0.3029, 0.317, 0.3026, 0.3165, 0.3022, 0.316, 0.3018, 0.3155, 0.3013, 0.315, 0.3009, 0.3145, 0.3005, 0.3142, 0.3001, 0.3139, 0.2997, 0.3136, 0.2996, 0.3135, 0.3328, 0.3326, 0.3329, 0.3329, 0.3329, 0.3329, 0.3328, 0.3327, 0.3325, 0.3323, 0.332, 0.3317, 0.3314, 0.331, 0.3307, 0.3304, 0.3302, 0.33, 0.3299, 0.3299, 0.3299, 0.33, 0.3302, 0.3303, 0.3305, 0.3308, 0.3311, 0.3314, 0.3317, 0.332, 0.3322, 0.3324, 0.3929, 0.3931, 0.3928, 0.3928, 0.3929, 0.393, 0.3932, 0.3934, 0.3937, 0.3941, 0.3945, 0.3949, 0.3953, 0.3956, 0.396, 0.3963, 0.3965, 0.3967, 0.3968, 0.3968, 0.3967, 0.3966, 0.3964, 0.3962, 0.3959, 0.3955, 0.3951, 0.3947, 0.3943, 0.394, 0.3936, 0.3933, 0.4554, 0.4551, 0.4556, 0.4557, 0.4557, 0.4556, 0.4553, 0.4548, 0.4543, 0.4537, 0.453, 0.4523, 0.4516, 0.4509, 0.4504, 0.4499, 0.4495, 0.4492, 0.4491, 0.4491, 0.4492, 0.4495, 0.4498, 0.4502, 0.4507, 0.4513, 0.4519, 0.4524, 0.453, 0.4536, 0.4541, 0.4546, 0.5207, 0.5165, 0.5231, 0.5265, 0.5281, 0.5309, 0.5315, 0.5329, 0.5324, 0.5313, 0.529, 0.5272, 0.5248, 0.5221, 0.5193, 0.5166, 0.5139, 0.5114, 0.509, 0.507, 0.5051, 0.5035, 0.502, 0.5009, 0.5002, 0.4999, 0.5001, 0.501, 0.5028, 0.5053, 0.509, 0.5135]): _vg.add([_i], _w, 'REPLACE')
_vg = ob_10038_racoon_v1_l3_001.vertex_groups.new(name='Bone.002')
for _i, _w in zip([6, 7, 8, 11, 24, 26, 31, 36, 47, 48, 49, 50, 51, 52, 53, 54, 55, 56, 57, 58, 59, 60, 61, 62, 63, 64, 65, 66, 67, 68, 69, 70, 71, 72, 73, 74, 75, 76, 77, 78, 79, 80, 81, 82, 83, 84, 85, 86, 87, 88, 89, 90, 91, 92, 93, 94, 95, 96, 97, 98, 99, 100, 101, 102, 103, 104, 105, 106, 107, 108, 109, 110, 111, 112, 113, 114, 115, 116, 117, 118, 119, 120, 121, 122, 123, 124, 125, 126, 127, 128, 129, 130, 131, 132, 133, 134, 135, 136, 137, 138, 139, 140, 141, 142, 143, 144, 145, 146, 147, 148, 149, 150, 151, 152, 153, 154, 155, 156, 157, 158, 159, 160, 161, 162, 163, 164, 165, 166, 167, 168, 169, 170, 171, 172, 173, 174, 175, 176, 177, 178, 179, 180, 181, 182, 183, 184, 185, 186, 187, 188, 189, 190, 191, 192, 193, 194, 195, 196, 197, 198, 199, 200, 201, 202, 203, 204, 205, 206, 239, 240, 241, 242, 243, 244, 245, 246], [0.4344, 0.8401, 0.7896, 0.06869, 0.852, 0.1135, 0.7919, 0.8334, 0.07274, 0.07001, 0.07236, 0.06993, 0.07205, 0.06984, 0.07181, 0.06973, 0.07163, 0.06961, 0.07152, 0.06948, 0.07144, 0.06934, 0.07141, 0.0692, 0.07142, 0.06906, 0.07147, 0.06892, 0.07155, 0.06879, 0.07166, 0.06868, 0.0718, 0.06859, 0.07198, 0.06853, 0.07221, 0.06851, 0.0725, 0.06853, 0.07285, 0.06858, 0.07327, 0.06868, 0.07375, 0.0688, 0.07432, 0.06895, 0.07497, 0.06912, 0.0757, 0.0693, 0.07637, 0.06948, 0.07676, 0.06964, 0.07694, 0.06978, 0.0768, 0.06991, 0.07652, 0.07, 0.0759, 0.07007, 0.07539, 0.07011, 0.07456, 0.07012, 0.07384, 0.0701, 0.07323, 0.07007, 0.06439, 0.06443, 0.06435, 0.06434, 0.06433, 0.06434, 0.06436, 0.0644, 0.06445, 0.06451, 0.06459, 0.06467, 0.06477, 0.06487, 0.06497, 0.06506, 0.06513, 0.06519, 0.06523, 0.06525, 0.06525, 0.06523, 0.0652, 0.06515, 0.06509, 0.06501, 0.06492, 0.06483, 0.06473, 0.06464, 0.06456, 0.06449, 0.04245, 0.04235, 0.04251, 0.04253, 0.0425, 0.04243, 0.04232, 0.04217, 0.04198, 0.04177, 0.04153, 0.04129, 0.04105, 0.04082, 0.04062, 0.04044, 0.04031, 0.04021, 0.04015, 0.04014, 0.04017, 0.04024, 0.04036, 0.04051, 0.04069, 0.0409, 0.04113, 0.04137, 0.04161, 0.04184, 0.04204, 0.04221, 0.004882, 0.005032, 0.004802, 0.004793, 0.004857, 0.004991, 0.005191, 0.005447, 0.005751, 0.006091, 0.006453, 0.006822, 0.007186, 0.00753, 0.007841, 0.008107, 0.008318, 0.008466, 0.008544, 0.008551, 0.008485, 0.008349, 0.008149, 0.007892, 0.007589, 0.007251, 0.006892, 0.006524, 0.006162, 0.00582, 0.005509, 0.005243, 0.8441, 0.8445, 0.6007, 0.6439, 0.8516, 0.8124, 0.8375, 0.7349]): _vg.add([_i], _w, 'REPLACE')
_vg = ob_10038_racoon_v1_l3_001.vertex_groups.new(name='Bone.003')
for _i, _w in zip([6, 7, 11, 24, 25, 26, 30, 31, 33, 36, 47, 48, 49, 50, 51, 52, 53, 54, 55, 56, 57, 58, 59, 60, 61, 62, 63, 64, 65, 66, 67, 68, 69, 70, 71, 72, 73, 74, 75, 76, 77, 78, 79, 80, 81, 82, 83, 84, 85, 86, 87, 88, 89, 90, 91, 92, 93, 94, 95, 96, 97, 98, 99, 100, 101, 102, 103, 104, 105, 106, 107, 108, 109, 110, 111, 112, 113, 114, 115, 116, 117, 118, 119, 120, 121, 122, 123, 124, 125, 126, 127, 128, 129, 130, 131, 132, 133, 134, 135, 136, 137, 138, 139, 140, 141, 142, 143, 144, 145, 146, 147, 148, 149, 150, 151, 152, 153, 154, 155, 156, 157, 158, 159, 160, 161, 162, 163, 164, 165, 166, 167, 168, 169, 170, 171, 172, 173, 174], [0.4638, 0.01685, 0.1291, 0.05311, 0.1987, 0.7723, 0.1404, 0.06024, 0.9773, 0.06671, 0.04765, 0.04593, 0.04776, 0.04593, 0.04794, 0.04592, 0.04823, 0.0459, 0.04858, 0.04586, 0.04902, 0.04581, 0.04952, 0.04574, 0.05004, 0.04567, 0.05037, 0.04559, 0.05073, 0.04551, 0.05111, 0.04543, 0.05149, 0.04536, 0.05187, 0.0453, 0.05221, 0.04526, 0.05253, 0.04523, 0.05275, 0.04521, 0.05288, 0.04522, 0.05287, 0.04523, 0.05279, 0.04526, 0.05253, 0.04529, 0.0522, 0.04533, 0.05167, 0.04538, 0.05119, 0.04543, 0.05076, 0.04549, 0.05037, 0.04555, 0.05003, 0.04562, 0.04945, 0.04568, 0.04891, 0.04575, 0.04847, 0.0458, 0.0481, 0.04585, 0.04781, 0.04589, 0.04766, 0.04591, 0.03901, 0.03907, 0.03897, 0.03895, 0.03895, 0.03897, 0.039, 0.03906, 0.03913, 0.03923, 0.03934, 0.03947, 0.03962, 0.03977, 0.03991, 0.04004, 0.04015, 0.04022, 0.04026, 0.04027, 0.04025, 0.04021, 0.04014, 0.04005, 0.03995, 0.03984, 0.03971, 0.03958, 0.03946, 0.03934, 0.03923, 0.03914, 0.01392, 0.01386, 0.01396, 0.01398, 0.01396, 0.01391, 0.01383, 0.01373, 0.0136, 0.01345, 0.01329, 0.01312, 0.01295, 0.0128, 0.01265, 0.01253, 0.01244, 0.01237, 0.01233, 0.01233, 0.01235, 0.0124, 0.01247, 0.01258, 0.0127, 0.01285, 0.01301, 0.01318, 0.01334, 0.0135, 0.01364, 0.01376]): _vg.add([_i], _w, 'REPLACE')
_vg = ob_10038_racoon_v1_l3_001.vertex_groups.new(name='Bone.004')
for _i, _w in zip([30, 31, 32, 43, 44, 45, 46], [0.8543, 0.04661, 0.9945, 1.019, 1.026, 1.02, 1.036]): _vg.add([_i], _w, 'REPLACE')
_vg = ob_10038_racoon_v1_l3_001.vertex_groups.new(name='Bone.007')
for _i, _w in zip([6, 8, 10, 11, 25, 26, 47, 48, 49, 50, 51, 52, 53, 54, 55, 56, 57, 58, 59, 60, 61, 62, 63, 64, 65, 66, 67, 68, 69, 70, 71, 72, 73, 74, 75, 76, 77, 78, 79, 80, 81, 82, 83, 84, 85, 86, 87, 88, 89, 90, 91, 92, 93, 94, 95, 96, 97, 98, 99, 100, 101, 102, 103, 104, 105, 106, 107, 108, 109, 110, 111, 112, 113, 114, 115, 116, 117, 118, 119, 120, 121, 122, 123, 124, 125, 126, 127, 128, 129, 130, 131, 132, 133, 134, 135, 136, 137, 138, 139, 140, 141, 142, 143, 144, 145, 146, 147, 148, 149, 150, 151, 152, 153, 154, 155, 156, 157, 158, 159, 160, 161, 162, 163, 164, 165, 166, 167, 168, 169, 170, 171, 172, 173, 174], [0.0963, 0.01122, 0.08949, 0.6863, 0.8034, 0.08715, 0.04765, 0.04593, 0.04776, 0.04593, 0.04794, 0.04592, 0.04823, 0.0459, 0.04858, 0.04586, 0.04902, 0.04581, 0.04952, 0.04574, 0.05004, 0.04567, 0.05037, 0.04559, 0.05073, 0.04551, 0.05111, 0.04543, 0.05149, 0.04536, 0.05187, 0.0453, 0.05221, 0.04526, 0.05253, 0.04523, 0.05275, 0.04521, 0.05288, 0.04522, 0.05287, 0.04523, 0.05279, 0.04526, 0.05253, 0.04529, 0.0522, 0.04533, 0.05167, 0.04538, 0.05119, 0.04543, 0.05076, 0.04549, 0.05037, 0.04555, 0.05003, 0.04562, 0.04945, 0.04568, 0.04891, 0.04575, 0.04847, 0.0458, 0.0481, 0.04585, 0.04781, 0.04589, 0.04766, 0.04591, 0.03901, 0.03907, 0.03897, 0.03895, 0.03895, 0.03897, 0.039, 0.03906, 0.03913, 0.03923, 0.03934, 0.03947, 0.03962, 0.03977, 0.03991, 0.04004, 0.04015, 0.04022, 0.04026, 0.04027, 0.04025, 0.04021, 0.04014, 0.04005, 0.03995, 0.03984, 0.03971, 0.03958, 0.03946, 0.03934, 0.03923, 0.03914, 0.01392, 0.01386, 0.01396, 0.01398, 0.01396, 0.01391, 0.01383, 0.01373, 0.0136, 0.01345, 0.01329, 0.01312, 0.01295, 0.0128, 0.01265, 0.01253, 0.01244, 0.01237, 0.01233, 0.01233, 0.01235, 0.0124, 0.01247, 0.01258, 0.0127, 0.01285, 0.01301, 0.01318, 0.01334, 0.0135, 0.01364, 0.01376]): _vg.add([_i], _w, 'REPLACE')
_vg = ob_10038_racoon_v1_l3_001.vertex_groups.new(name='Bone.008')
for _i, _w in zip([7, 8, 9, 10, 11, 18, 19, 20, 21, 22, 23, 25], [0.03357, 0.08181, 0.9931, 0.9058, 0.112, 1.067, 1.061, 1.094, 1.062, 1.016, 1.073, 0.1413]): _vg.add([_i], _w, 'REPLACE')
_vg = ob_10038_racoon_v1_l3_001.vertex_groups.new(name='Bone.005')
for _i, _w in zip([1, 2, 4, 7, 8, 15, 29, 47, 48, 49, 50, 51, 52, 53, 54, 55, 56, 57, 58, 59, 60, 61, 62, 63, 64, 65, 66, 67, 68, 69, 70, 71, 72, 73, 74, 75, 76, 77, 78, 79, 80, 81, 82, 83, 84, 85, 86, 87, 88, 89, 90, 91, 92, 93, 94, 95, 96, 97, 98, 99, 100, 101, 102, 103, 104, 105, 106, 107, 108, 109, 110, 111, 112, 113, 114, 115, 116, 117, 118, 119, 120, 121, 122, 123, 124, 125, 126, 127, 128, 129, 130, 131, 132, 133, 134, 135, 136, 137, 138, 139, 140, 141, 142, 143, 144, 145, 146, 147, 148, 149, 150, 151, 152, 153, 154, 155, 156, 157, 158, 159, 160, 161, 162, 163, 164, 165, 166, 167, 168, 169, 170, 171, 172, 173, 174, 175, 176, 177, 178, 179, 180, 181, 182, 183, 184, 185, 186, 187, 188, 189, 190, 191, 192, 193, 194, 195, 196, 197, 198, 199, 200, 201, 202, 203, 204, 205, 206, 239, 240, 241, 242, 243, 244, 245, 246], [0.07993, 0.07329, 0.799, 0.06227, 0.05358, 0.8795, 0.01501, 0.09373, 0.08686, 0.09364, 0.08685, 0.09346, 0.0868, 0.09314, 0.08671, 0.09277, 0.08657, 0.09232, 0.0864, 0.09185, 0.0862, 0.09136, 0.08597, 0.09083, 0.08572, 0.09032, 0.08547, 0.08985, 0.08521, 0.08944, 0.08497, 0.08908, 0.08474, 0.08877, 0.08455, 0.08852, 0.0844, 0.08833, 0.0843, 0.08822, 0.08426, 0.08818, 0.08427, 0.0882, 0.08434, 0.0883, 0.08445, 0.08846, 0.08461, 0.08871, 0.08481, 0.08901, 0.08503, 0.08938, 0.08527, 0.08982, 0.08552, 0.09033, 0.08577, 0.09091, 0.08601, 0.09158, 0.08623, 0.09214, 0.08643, 0.09279, 0.0866, 0.09333, 0.08673, 0.09364, 0.08682, 0.07923, 0.07928, 0.07919, 0.07918, 0.07918, 0.07919, 0.07923, 0.07928, 0.07935, 0.07943, 0.07953, 0.07964, 0.07976, 0.07988, 0.08, 0.0801, 0.08017, 0.08023, 0.08026, 0.08027, 0.08026, 0.08023, 0.08018, 0.08012, 0.08004, 0.07995, 0.07985, 0.07974, 0.07963, 0.07953, 0.07943, 0.07935, 0.05689, 0.05682, 0.05692, 0.05693, 0.05691, 0.05687, 0.0568, 0.05671, 0.05659, 0.05646, 0.05632, 0.05617, 0.05602, 0.05588, 0.05576, 0.05565, 0.05556, 0.0555, 0.05547, 0.05546, 0.05548, 0.05553, 0.05559, 0.05569, 0.0558, 0.05593, 0.05607, 0.05622, 0.05637, 0.05651, 0.05663, 0.05674, 0.01754, 0.01772, 0.01744, 0.01743, 0.01751, 0.01767, 0.01792, 0.01823, 0.01861, 0.01902, 0.01947, 0.01992, 0.02037, 0.02079, 0.02118, 0.0215, 0.02176, 0.02195, 0.02204, 0.02205, 0.02197, 0.0218, 0.02156, 0.02124, 0.02087, 0.02045, 0.02001, 0.01956, 0.01911, 0.01869, 0.01831, 0.01798, 0.05198, 0.05183, 0.1331, 0.1187, 0.04896, 0.06254, 0.05416, 0.08837]): _vg.add([_i], _w, 'REPLACE')
_vg = ob_10038_racoon_v1_l3_001.vertex_groups.new(name='Bone.006')
for _i, _w in zip([2, 3, 4, 5, 15, 16, 17], [0.8936, 0.9823, 0.0672, 0.9855, 0.05293, 1.02, 1.019]): _vg.add([_i], _w, 'REPLACE')
_vg = ob_10038_racoon_v1_l3_001.vertex_groups.new(name='Bone.009')
for _i, _w in zip([4, 27, 28, 31, 35, 36, 47, 48, 49, 50, 51, 52, 53, 54, 55, 56, 57, 58, 59, 60, 61, 62, 63, 64, 65, 66, 67, 68, 69, 70, 71, 72, 73, 74, 75, 76, 77, 78, 79, 80, 81, 82, 83, 84, 85, 86, 87, 88, 89, 90, 91, 92, 93, 94, 95, 96, 97, 98, 99, 100, 101, 102, 103, 104, 105, 106, 107, 108, 109, 110, 111, 112, 113, 114, 115, 116, 117, 118, 119, 120, 121, 122, 123, 124, 125, 126, 127, 128, 129, 130, 131, 132, 133, 134, 135, 136, 137, 138, 139, 140, 141, 142, 143, 144, 145, 146, 147, 148, 149, 150, 151, 152, 153, 154, 155, 156, 157, 158, 159, 160, 161, 162, 163, 164, 165, 166, 167, 168, 169, 170, 171, 172, 173, 174, 175, 176, 177, 178, 179, 180, 181, 182, 183, 184, 185, 186, 187, 188, 189, 190, 191, 192, 193, 194, 195, 196, 197, 198, 199, 200, 201, 202, 203, 204, 205, 206, 239, 240, 241, 242, 243, 244, 245, 246], [0.04647, 0.1184, 0.9471, 0.05543, 0.01527, 0.05902, 0.09373, 0.08686, 0.09364, 0.08685, 0.09346, 0.0868, 0.09314, 0.08671, 0.09277, 0.08657, 0.09232, 0.0864, 0.09185, 0.0862, 0.09136, 0.08597, 0.09083, 0.08572, 0.09032, 0.08547, 0.08985, 0.08521, 0.08944, 0.08497, 0.08908, 0.08474, 0.08877, 0.08455, 0.08852, 0.0844, 0.08833, 0.0843, 0.08822, 0.08426, 0.08818, 0.08427, 0.0882, 0.08434, 0.0883, 0.08445, 0.08846, 0.08461, 0.08871, 0.08481, 0.08901, 0.08503, 0.08938, 0.08527, 0.08982, 0.08552, 0.09033, 0.08577, 0.09091, 0.08601, 0.09158, 0.08623, 0.09214, 0.08643, 0.09279, 0.0866, 0.09333, 0.08673, 0.09364, 0.08682, 0.07923, 0.07928, 0.07919, 0.07918, 0.07918, 0.07919, 0.07923, 0.07928, 0.07935, 0.07943, 0.07953, 0.07964, 0.07976, 0.07988, 0.08, 0.0801, 0.08017, 0.08023, 0.08026, 0.08027, 0.08026, 0.08023, 0.08018, 0.08012, 0.08004, 0.07995, 0.07985, 0.07974, 0.07963, 0.07953, 0.07943, 0.07935, 0.05689, 0.05682, 0.05692, 0.05693, 0.05691, 0.05687, 0.0568, 0.05671, 0.05659, 0.05646, 0.05632, 0.05617, 0.05602, 0.05588, 0.05576, 0.05565, 0.05556, 0.0555, 0.05547, 0.05546, 0.05548, 0.05553, 0.05559, 0.05569, 0.0558, 0.05593, 0.05607, 0.05622, 0.05637, 0.05651, 0.05663, 0.05674, 0.01754, 0.01772, 0.01744, 0.01743, 0.01751, 0.01767, 0.01792, 0.01823, 0.01861, 0.01902, 0.01947, 0.01992, 0.02037, 0.02079, 0.02118, 0.0215, 0.02176, 0.02195, 0.02204, 0.02205, 0.02197, 0.0218, 0.02156, 0.02124, 0.02087, 0.02045, 0.02001, 0.01956, 0.01911, 0.01869, 0.01831, 0.01798, 0.05198, 0.05183, 0.1331, 0.1187, 0.04896, 0.06254, 0.05416, 0.08837]): _vg.add([_i], _w, 'REPLACE')
_vg = ob_10038_racoon_v1_l3_001.vertex_groups.new(name='Bone.010')
for _i, _w in zip([27, 38, 39, 40, 41, 42], [0.8637, 1.001, 1.001, 1.003, 0.9896, 1.004]): _vg.add([_i], _w, 'REPLACE')
_m = ob_10038_racoon_v1_l3_001.modifiers.new('Armature', 'ARMATURE')
_m.object = ob_armature
_m = ob_10038_racoon_v1_l3_001.modifiers.new('Decimate', 'DECIMATE')
_m.vertex_group_factor = 3.165
ob_armature.location = (0.0, -0.6525, 21.43)
ob_armature.rotation_euler = (1.447, -0.0, 0.0)
ob_armature.scale = (14.41, 14.41, 14.41)
ob_plane.location = (0.0, 0.0, 0.0)
ob_plane.scale = (88.0, 88.0, 88.0)
ob_sun.location = (-46.63, 7.212, 111.5)
ob_sun.rotation_euler = (1.162, -0.4226, 1.152)

# ---- collection membership
col_collection.objects.link(ob_10038_racoon_v1_l3_001)
col_collection.objects.link(ob_armature)
col_collection.objects.link(ob_plane)
col_collection.objects.link(ob_sun)

# ---- scene / render settings (as saved in the file)
scene.frame_start = 1; scene.frame_end = 250; scene.frame_set(1)
scene.render.engine = 'BLENDER_EEVEE_NEXT'
scene.cycles.sampling_pattern = 'TABULATED_SOBOL'
scene.eevee.ray_tracing_options.trace_max_roughness = 0.0
bpy.context.view_layer.update()

# ---- added for rendering (the .blend has no active camera): camera
cam_auto = bpy.data.cameras.new('AutoCamera')
cam_auto.lens = 50.0
cam_auto.sensor_width = 36.0
cam_auto.clip_end = 4078.07
ob_auto_camera = bpy.data.objects.new('AutoCamera', cam_auto)
scene.collection.objects.link(ob_auto_camera)
ob_auto_camera.location = (232.37, -278.844, 202.659)
ob_auto_camera.rotation_euler = (1.09748, -7.21219e-08, 0.694738)
scene.camera = ob_auto_camera
bpy.context.view_layer.update()

